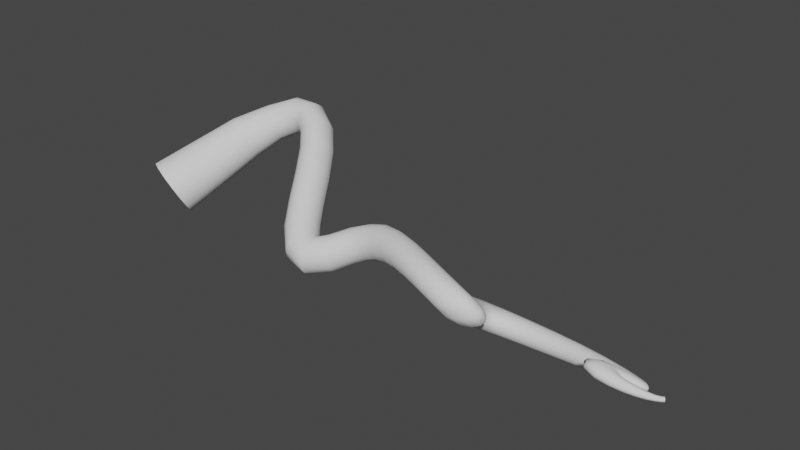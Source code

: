 # Source: vinetest.blend  (saved by Blender 3.4.6; exported with 4.5.12 LTS)
import bpy
from mathutils import Matrix  # noqa: F401  (used for matrix-valued properties, if any)

bpy.ops.wm.read_factory_settings(use_empty=True)
scene = bpy.context.scene
scene.name = 'Scene'

# ---- collections
col_collection = bpy.data.collections.new('Collection'); scene.collection.children.link(col_collection)

# ---- world
world_world = bpy.data.worlds.new('World'); scene.world = world_world
world_world.use_nodes = True; world_world.node_tree.nodes.clear()
_N = world_world.node_tree.nodes; _L = world_world.node_tree.links
n0 = _N.new('ShaderNodeOutputWorld'); n0.name = 'World Output'; n0.location = (300, 300)
n1 = _N.new('ShaderNodeBackground'); n1.name = 'Background'; n1.location = (10, 300)
n1.inputs[0].default_value = (0.05088, 0.05088, 0.05088, 1.0)
_L.new(n1.outputs[0], n0.inputs[0])
n0.is_active_output = True
world_world.color = (0.05088, 0.05088, 0.05088)
world_world.use_sun_shadow = False
world_world.sun_shadow_jitter_overblur = 0.0

# ---- meshes
me_beziercurve = bpy.data.meshes.new('BezierCurve')
me_beziercurve.from_pydata([(-1.293, 0.07565, 0.1222), (-1.24, -0.01745, 0.2203), (-1.14, -0.1071, 0.2747), (-1.012, -0.1755, 0.2747), (-0.8812, -0.2092, 0.2203), (-0.7744, -0.2014, 0.1222), (-0.7123, -0.1538, -1.722e-07), (-0.7072, -0.07565, -0.1222), (-0.7601, 0.01745, -0.2203), (-0.8604, 0.1071, -0.2747), (-0.9885, 0.1755, -0.2747), (-1.119, 0.2092, -0.2203), (-1.226, 0.2014, -0.1222), (-1.288, 0.1538, 1.278e-07), (-0.7769, 0.7871, 0.579), (-0.7393, 0.7159, 0.6519), (-0.6666, 0.6454, 0.6923), (-0.5723, 0.5891, 0.6917), (-0.4746, 0.5586, 0.6493), (-0.3933, 0.5607, 0.5727), (-0.3455, 0.5956, 0.4772), (-0.3415, 0.6564, 0.3825), (-0.3821, 0.7303, 0.3083), (-0.4584, 0.802, 0.2698), (-0.5543, 0.8569, 0.274), (-0.6504, 0.8846, 0.319), (-0.7281, 0.8803, 0.3953), (-0.773, 0.8455, 0.4878), (-0.4822, 1.04, 0.7472), (-0.4565, 0.974, 0.8029), (-0.4068, 0.9027, 0.8268), (-0.3427, 0.8405, 0.8141), (-0.2768, 0.8001, 0.7672), (-0.2222, 0.7895, 0.6953), (-0.1896, 0.8114, 0.6129), (-0.1858, 0.8613, 0.5363), (-0.2116, 0.9292, 0.481), (-0.2615, 1.002, 0.4581), (-0.3258, 1.064, 0.4717), (-0.3917, 1.103, 0.519), (-0.4461, 1.112, 0.5903), (-0.4785, 1.09, 0.6714), (-0.1673, 1.204, 0.8713), (-0.1565, 1.133, 0.9207), (-0.1331, 1.052, 0.9356), (-0.1017, 0.9772, 0.9126), (-0.0682, 0.9229, 0.8558), (-0.03914, 0.901, 0.7764), (-0.02051, 0.9163, 0.6903), (-0.01606, 0.9658, 0.6151), (-0.02658, 1.04, 0.5661), (-0.05022, 1.122, 0.553), (-0.08175, 1.197, 0.5781), (-0.1153, 1.25, 0.6356), (-0.1443, 1.269, 0.7139), (-0.1629, 1.253, 0.7977), (0.1562, 1.185, 0.8804), (0.1437, 1.115, 0.9283), (0.1259, 1.037, 0.9418), (0.1062, 0.9657, 0.9178), (0.08865, 0.9149, 0.8604), (0.07667, 0.8955, 0.7804), (0.07277, 0.9119, 0.694), (0.07806, 0.9612, 0.6191), (0.09162, 1.033, 0.5711), (0.1102, 1.113, 0.5595), (0.13, 1.184, 0.5861), (0.1471, 1.233, 0.6449), (0.1582, 1.25, 0.7239), (0.1613, 1.232, 0.8075), (0.4211, 1.023, 0.7944), (0.3937, 0.962, 0.8466), (0.349, 0.8984, 0.8677), (0.2956, 0.845, 0.8533), (0.2438, 0.8127, 0.8054), (0.2042, 0.8082, 0.7332), (0.185, 0.833, 0.651), (0.1905, 0.8822, 0.5759), (0.2198, 0.9459, 0.5235), (0.2662, 1.011, 0.504), (0.3202, 1.063, 0.5209), (0.371, 1.094, 0.5702), (0.4087, 1.096, 0.6418), (0.4262, 1.071, 0.7214), (0.6215, 0.7999, 0.6622), (0.5895, 0.7428, 0.7174), (0.536, 0.6878, 0.7438), (0.4713, 0.6455, 0.736), (0.4081, 0.6246, 0.6947), (0.359, 0.6298, 0.6278), (0.3343, 0.6602, 0.5485), (0.3395, 0.7099, 0.4733), (0.3738, 0.7689, 0.4176), (0.4294, 0.8247, 0.3925), (0.4948, 0.8661, 0.4027), (0.5569, 0.8852, 0.4455), (0.6037, 0.8786, 0.512), (0.6264, 0.8481, 0.589), (0.7894, 0.5495, 0.5068), (0.7567, 0.493, 0.5626), (0.7016, 0.4398, 0.5905), (0.6345, 0.4004, 0.5844), (0.5686, 0.3828, 0.5451), (0.5172, 0.3911, 0.4799), (0.4909, 0.4238, 0.4017), (0.4956, 0.4745, 0.3266), (0.5307, 0.5328, 0.2702), (0.588, 0.5866, 0.2436), (0.6559, 0.6251, 0.2519), (0.7206, 0.6409, 0.2928), (0.7697, 0.6314, 0.3577), (0.7938, 0.5987, 0.4338), (0.9358, 0.3056, 0.3488), (0.9046, 0.2466, 0.403), (0.8514, 0.1904, 0.4288), (0.7863, 0.1478, 0.4207), (0.722, 0.1276, 0.3797), (0.6714, 0.1343, 0.3135), (0.6452, 0.1669, 0.2352), (0.6492, 0.2189, 0.1611), (0.6827, 0.2796, 0.1063), (0.7382, 0.3364, 0.08183), (0.8041, 0.3781, 0.09218), (0.8673, 0.3965, 0.1347), (0.9154, 0.3885, 0.2005), (0.9395, 0.3561, 0.2767), (1.062, 0.111, 0.2155), (1.036, 0.04611, 0.2651), (0.9888, -0.01887, 0.2844), (0.931, -0.07127, 0.2692), (0.8735, -0.1005, 0.2221), (0.8277, -0.1003, 0.1519), (0.8031, -0.07023, 0.07266), (0.8057, -0.01637, 0.0006901), (0.8346, 0.05027, -0.04931), (0.8833, 0.116, -0.06728), (0.9418, 0.1676, -0.05003), (0.9984, 0.1951, -0.001552), (1.042, 0.1934, 0.06818), (1.065, 0.1634, 0.1455), (1.156, 0.009259, 0.1384), (1.143, -0.06609, 0.1787), (1.116, -0.1467, 0.1845), (1.08, -0.2167, 0.1544), (1.043, -0.2623, 0.09405), (1.012, -0.2739, 0.01513), (0.9937, -0.2491, -0.06658), (0.9924, -0.1926, -0.1346), (1.007, -0.1159, -0.1751), (1.036, -0.03441, -0.1799), (1.072, 0.03533, -0.1484), (1.108, 0.07961, -0.08715), (1.138, 0.09003, -0.008642), (1.155, 0.06488, 0.07173), (1.209, -0.006552, 0.1186), (1.222, -0.08484, 0.1512), (1.235, -0.1694, 0.1459), (1.245, -0.2434, 0.1039), (1.25, -0.2925, 0.0335), (1.25, -0.3069, -0.05137), (1.244, -0.284, -0.1341), (1.235, -0.2281, -0.1984), (1.223, -0.1501, -0.2315), (1.21, -0.06537, -0.2267), (1.2, 0.009229, -0.1848), (1.194, 0.05876, -0.114), (1.194, 0.07328, -0.02859), (1.199, 0.04992, 0.05448), (1.307, 0.0806, 0.1484), (1.334, 0.009957, 0.1823), (1.37, -0.06221, 0.1798), (1.408, -0.1215, 0.1417), (1.44, -0.1565, 0.07609), (1.459, -0.1605, -0.004122), (1.464, -0.1331, -0.08334), (1.453, -0.07943, -0.1463), (1.427, -0.009869, -0.1807), (1.392, 0.06213, -0.1795), (1.354, 0.1223, -0.1427), (1.322, 0.1586, -0.07712), (1.301, 0.1634, 0.004195), (1.295, 0.1355, 0.08484), (1.476, 0.2228, 0.2274), (1.494, 0.148, 0.2572), (1.522, 0.0721, 0.2518), (1.554, 0.01021, 0.2125), (1.584, -0.02549, 0.1474), (1.606, -0.02821, 0.06948), (1.616, 0.002369, -0.005967), (1.612, 0.06024, -0.06434), (1.595, 0.1342, -0.09425), (1.568, 0.2098, -0.08971), (1.536, 0.2721, -0.05138), (1.505, 0.3088, 0.01342), (1.482, 0.3123, 0.09193), (1.472, 0.2816, 0.1684), (1.668, 0.2798, 0.3028), (1.671, 0.2023, 0.326), (1.682, 0.1227, 0.3144), (1.699, 0.05721, 0.2703), (1.719, 0.01873, 0.2025), (1.737, 0.01486, 0.1247), (1.751, 0.04621, 0.05229), (1.758, 0.1065, -0.000461), (1.755, 0.1837, -0.02326), (1.745, 0.2627, -0.01168), (1.728, 0.328, 0.03201), (1.707, 0.3667, 0.09928), (1.688, 0.371, 0.1769), (1.674, 0.3401, 0.2496), (1.859, 0.2614, 0.3623), (1.85, 0.1868, 0.3815), (1.848, 0.1101, 0.3662), (1.853, 0.04659, 0.3193), (1.866, 0.009274, 0.2502), (1.882, 0.005576, 0.1728), (1.901, 0.03603, 0.1028), (1.918, 0.09428, 0.05398), (1.929, 0.1686, 0.03582), (1.932, 0.2443, 0.05159), (1.926, 0.3068, 0.09806), (1.912, 0.3439, 0.1662), (1.894, 0.3484, 0.2427), (1.874, 0.319, 0.3127), (2.075, 0.1907, 0.3977), (2.053, 0.1221, 0.4154), (2.039, 0.05138, 0.3994), (2.034, -0.007035, 0.3525), (2.04, -0.04103, 0.2842), (2.056, -0.04361, 0.2085), (2.079, -0.01454, 0.1409), (2.105, 0.03984, 0.09496), (2.129, 0.1083, 0.07928), (2.145, 0.1772, 0.0964), (2.149, 0.2335, 0.1426), (2.142, 0.2667, 0.2089), (2.124, 0.2703, 0.2828), (2.1, 0.2434, 0.3502), (2.303, 0.09503, 0.4093), (2.271, 0.03238, 0.4268), (2.245, -0.03201, 0.4119), (2.231, -0.08483, 0.3671), (2.231, -0.1148, 0.3015), (2.245, -0.1157, 0.2286), (2.271, -0.08748, 0.1638), (2.303, -0.03657, 0.12), (2.337, 0.02627, 0.1054), (2.364, 0.08851, 0.1221), (2.379, 0.1384, 0.1662), (2.379, 0.167, 0.2292), (2.364, 0.1689, 0.2993), (2.336, 0.1435, 0.3636), (2.53, -0.002923, 0.4022), (2.489, -0.06129, 0.4198), (2.454, -0.1206, 0.4067), (2.431, -0.1685, 0.3648), (2.425, -0.1947, 0.3026), (2.435, -0.1934, 0.2332), (2.461, -0.1651, 0.1712), (2.498, -0.1163, 0.1293), (2.539, -0.0574, 0.1152), (2.577, -0.0003157, 0.1308), (2.602, 0.04432, 0.1722), (2.609, 0.06862, 0.2313), (2.598, 0.06827, 0.2975), (2.569, 0.04305, 0.3584), (2.749, -0.08884, 0.381), (2.702, -0.145, 0.3983), (2.658, -0.2008, 0.3867), (2.626, -0.2448, 0.3478), (2.611, -0.2673, 0.2893), (2.615, -0.2632, 0.2236), (2.639, -0.2336, 0.1647), (2.677, -0.1851, 0.1246), (2.723, -0.1282, 0.111), (2.769, -0.07446, 0.1254), (2.804, -0.03384, 0.1642), (2.821, -0.01347, 0.2197), (2.816, -0.01679, 0.2818), (2.79, -0.04339, 0.3392), (2.955, -0.1545, 0.3459), (2.908, -0.2107, 0.3614), (2.858, -0.2648, 0.3506), (2.815, -0.3056, 0.3149), (2.787, -0.3241, 0.2611), (2.777, -0.316, 0.2004), (2.789, -0.283, 0.1458), (2.819, -0.2323, 0.1088), (2.863, -0.1749, 0.09642), (2.913, -0.1223, 0.1103), (2.959, -0.08477, 0.1467), (2.991, -0.06865, 0.1984), (3.002, -0.07651, 0.2556), (2.989, -0.1069, 0.308), (3.155, -0.1913, 0.2847), (3.132, -0.2494, 0.2902), (3.087, -0.3028, 0.2765), (3.028, -0.3411, 0.2456), (2.969, -0.3559, 0.2029), (2.921, -0.3435, 0.1571), (2.892, -0.3058, 0.1179), (2.888, -0.2505, 0.09373), (2.908, -0.1895, 0.08978), (2.95, -0.1358, 0.1064), (3.007, -0.1, 0.1396), (3.068, -0.08866, 0.182), (3.12, -0.1029, 0.2253), (3.15, -0.1394, 0.2617), (3.297, -0.1702, 0.185), (3.312, -0.2191, 0.1635), (3.284, -0.2669, 0.1381), (3.217, -0.3051, 0.1129), (3.125, -0.326, 0.09208), (3.026, -0.3238, 0.08015), (2.943, -0.2979, 0.08035), (2.891, -0.2532, 0.09341), (2.877, -0.199, 0.1169), (2.903, -0.1474, 0.1456), (2.966, -0.1099, 0.1731), (3.056, -0.09369, 0.1932), (3.155, -0.1008, 0.2022), (3.241, -0.1283, 0.1989), (3.303, -0.09194, 0.09028), (3.323, -0.1254, 0.04893), (3.297, -0.1643, 0.01285), (3.229, -0.2023, -0.01197), (3.133, -0.2322, -0.02057), (3.028, -0.2472, -0.01008), (2.938, -0.2434, 0.01869), (2.88, -0.2207, 0.06058), (2.862, -0.1835, 0.1067), (2.885, -0.1402, 0.1467), (2.948, -0.1006, 0.1715), (3.041, -0.07304, 0.1764), (3.146, -0.06239, 0.1612), (3.24, -0.06949, 0.1302), (3.205, 0.02205, 0.009743), (3.222, -0.00625, -0.03728), (3.193, -0.03999, -0.07906), (3.123, -0.07363, -0.1085), (3.026, -0.101, -0.1194), (2.927, -0.1163, -0.1085), (2.845, -0.1154, -0.07659), (2.793, -0.09771, -0.02935), (2.779, -0.06651, 0.02306), (2.803, -0.02881, 0.0688), (2.864, 0.006835, 0.09772), (2.953, 0.03281, 0.1042), (3.054, 0.04434, 0.08822), (3.145, 0.04017, 0.05428), (3.141, 0.1275, -0.05468), (3.159, 0.09707, -0.1014), (3.127, 0.06937, -0.1482), (3.054, 0.04898, -0.187), (2.956, 0.03986, -0.2103), (2.856, 0.04458, -0.2126), (2.773, 0.06321, -0.1918), (2.72, 0.09253, -0.151), (2.706, 0.1264, -0.09892), (2.731, 0.1571, -0.0473), (2.793, 0.1778, -0.007726), (2.882, 0.1842, 0.01174), (2.984, 0.176, 0.008346), (3.079, 0.1556, -0.01568), (3.182, 0.1901, -0.09502), (3.197, 0.156, -0.1388), (3.17, 0.1354, -0.1894), (3.106, 0.1319, -0.2382), (3.018, 0.1467, -0.2759), (2.927, 0.1781, -0.2946), (2.85, 0.2207, -0.2891), (2.801, 0.2659, -0.2594), (2.787, 0.3039, -0.2113), (2.81, 0.3259, -0.1556), (2.868, 0.3274, -0.1047), (2.95, 0.3086, -0.06935), (3.043, 0.2743, -0.05586), (3.127, 0.2321, -0.06544), (3.307, 0.239, -0.1283), (3.317, 0.2037, -0.1693), (3.299, 0.1877, -0.2208), (3.254, 0.194, -0.2738), (3.191, 0.2222, -0.3184), (3.123, 0.2676, -0.3454), (3.064, 0.3219, -0.3481), (3.024, 0.374, -0.3252), (3.012, 0.4127, -0.2811), (3.03, 0.4295, -0.2254), (3.076, 0.4207, -0.1701), (3.139, 0.3887, -0.127), (3.208, 0.341, -0.1041), (3.267, 0.2876, -0.105), (3.516, 0.2695, -0.1516), (3.524, 0.2353, -0.1897), (3.512, 0.2217, -0.239), (3.483, 0.2315, -0.291), (3.443, 0.2634, -0.336), (3.398, 0.312, -0.3646), (3.359, 0.3681, -0.3703), (3.332, 0.4202, -0.3511), (3.324, 0.4573, -0.3107), (3.335, 0.4712, -0.2577), (3.364, 0.4591, -0.2036), (3.405, 0.4237, -0.1596), (3.45, 0.3733, -0.1343), (3.49, 0.3183, -0.1318), (3.773, 0.2734, -0.1594), (3.779, 0.2417, -0.194), (3.773, 0.2298, -0.2394), (3.755, 0.2401, -0.2876), (3.731, 0.271, -0.3294), (3.703, 0.3173, -0.3565), (3.679, 0.3702, -0.3626), (3.662, 0.4189, -0.3459), (3.656, 0.4529, -0.3095), (3.662, 0.4651, -0.261), (3.679, 0.4528, -0.211), (3.703, 0.419, -0.1698), (3.731, 0.3711, -0.1454), (3.756, 0.3193, -0.142), (4.034, 0.2528, -0.1523), (4.039, 0.2241, -0.183), (4.036, 0.2136, -0.2235), (4.027, 0.2232, -0.2666), (4.014, 0.2512, -0.3039), (4.0, 0.2927, -0.3278), (3.987, 0.34, -0.3333), (3.977, 0.3835, -0.3185), (3.973, 0.414, -0.2862), (3.974, 0.4249, -0.2433), (3.982, 0.414, -0.1988), (3.994, 0.3838, -0.162), (4.008, 0.3411, -0.1402), (4.022, 0.2945, -0.1369), (4.307, 0.2002, -0.1294), (4.312, 0.1759, -0.1544), (4.313, 0.1669, -0.1874), (4.31, 0.1748, -0.2227), (4.303, 0.1986, -0.2539), (4.294, 0.2344, -0.2747), (4.285, 0.2754, -0.2803), (4.277, 0.3134, -0.2688), (4.272, 0.3402, -0.2423), (4.271, 0.3498, -0.2065), (4.273, 0.3403, -0.1691), (4.279, 0.3138, -0.1381), (4.288, 0.2763, -0.1197), (4.298, 0.2359, -0.1169), (4.515, 0.1424, -0.1031), (4.519, 0.1228, -0.1232), (4.526, 0.1143, -0.1486), (4.533, 0.1182, -0.1746), (4.539, 0.1338, -0.1963), (4.544, 0.1583, -0.2097), (4.547, 0.1872, -0.2118), (4.546, 0.2148, -0.2021), (4.542, 0.2356, -0.1821), (4.536, 0.2451, -0.1557), (4.529, 0.2411, -0.1285), (4.522, 0.2244, -0.1062), (4.517, 0.1986, -0.0933), (4.514, 0.1694, -0.09233), (4.628, 0.1016, -0.08324), (4.631, 0.08531, -0.1005), (4.643, 0.07573, -0.1204), (4.661, 0.07451, -0.1385), (4.682, 0.08133, -0.1512), (4.702, 0.0944, -0.1564), (4.716, 0.1111, -0.1537), (4.723, 0.1285, -0.1439), (4.721, 0.1437, -0.1287), (4.71, 0.1541, -0.1105), (4.693, 0.1572, -0.09251), (4.672, 0.1519, -0.07815), (4.652, 0.1388, -0.07079), (4.637, 0.1207, -0.0725), (4.667, 0.08184, -0.07237), (4.669, 0.06735, -0.08895), (4.687, 0.05437, -0.1045), (4.717, 0.04589, -0.1152), (4.752, 0.043, -0.1189), (4.783, 0.04527, -0.1161), (4.806, 0.05164, -0.1083), (4.817, 0.06099, -0.09739), (4.816, 0.07225, -0.08505), (4.803, 0.08407, -0.07262), (4.78, 0.09408, -0.06167), (4.748, 0.1002, -0.05444), (4.714, 0.1004, -0.05321), (4.684, 0.09385, -0.05941), (4.672, 0.06949, -0.06343), (4.672, 0.05586, -0.08024), (4.693, 0.03891, -0.09247), (4.726, 0.02343, -0.09718), (4.764, 0.01262, -0.09428), (4.798, 0.007692, -0.0858), (4.823, 0.008425, -0.07436), (4.835, 0.01404, -0.06207), (4.835, 0.02347, -0.05025), (4.822, 0.03602, -0.04013), (4.797, 0.05033, -0.03307), (4.763, 0.06397, -0.03093), (4.725, 0.07355, -0.03546), (4.691, 0.07586, -0.04701), (4.618, 0.0469, -0.03955), (4.619, 0.03292, -0.05829), (4.638, 0.01413, -0.0711), (4.672, -0.004328, -0.07508), (4.709, -0.0182, -0.0705), (4.744, -0.02548, -0.05977), (4.769, -0.02605, -0.04585), (4.783, -0.02076, -0.03116), (4.782, -0.01062, -0.01738), (4.768, 0.003322, -0.005971), (4.742, 0.01958, 0.001229), (4.707, 0.03559, 0.002043), (4.669, 0.04771, -0.005172), (4.637, 0.05216, -0.02009), (4.492, 0.007639, 0.000748), (4.497, -0.007307, -0.02278), (4.523, -0.0263, -0.04018), (4.566, -0.04419, -0.04761), (4.613, -0.05695, -0.04479), (4.656, -0.06283, -0.03405), (4.686, -0.06203, -0.01854), (4.701, -0.05564, -0.0009155), (4.698, -0.04481, 0.01682), (4.678, -0.03063, 0.03256), (4.643, -0.01463, 0.0439), (4.597, 0.0006536, 0.0476), (4.55, 0.0115, 0.04092), (4.512, 0.01438, 0.02408), (4.377, -0.05378, 0.04271), (4.388, -0.0663, 0.01314), (4.427, -0.07955, -0.01098), (4.486, -0.08985, -0.02433), (4.548, -0.09501, -0.02569), (4.602, -0.09492, -0.01714), (4.639, -0.09077, -0.001797), (4.654, -0.08393, 0.01772), (4.647, -0.07529, 0.03925), (4.617, -0.0657, 0.06082), (4.568, -0.05604, 0.07903), (4.506, -0.04795, 0.08906), (4.444, -0.0438, 0.08642), (4.397, -0.04563, 0.0697), (4.316, -0.1355, 0.07425), (4.332, -0.1396, 0.03934), (4.382, -0.1378, 0.008561), (4.452, -0.1307, -0.01108), (4.526, -0.1204, -0.0173), (4.588, -0.1095, -0.0118), (4.628, -0.1004, 0.002306), (4.643, -0.09411, 0.02249), (4.632, -0.09123, 0.04689), (4.595, -0.09212, 0.07364), (4.536, -0.09683, 0.09873), (4.463, -0.105, 0.1158), (4.391, -0.1156, 0.1182), (4.338, -0.1266, 0.1032), (4.359, -0.2093, 0.07782), (4.368, -0.2043, 0.04318), (4.409, -0.186, 0.01161), (4.469, -0.1602, -0.009206), (4.533, -0.1337, -0.01657), (4.589, -0.1118, -0.01187), (4.626, -0.09755, 0.001918), (4.642, -0.09182, 0.02217), (4.634, -0.09468, 0.0468), (4.604, -0.1063, 0.07379), (4.554, -0.1262, 0.09917), (4.491, -0.152, 0.1167), (4.429, -0.1788, 0.12), (4.381, -0.1998, 0.1061), (4.477, -0.2354, 0.05531), (4.476, -0.228, 0.02549), (4.496, -0.2052, -0.0008013), (4.531, -0.1737, -0.01732), (4.572, -0.1417, -0.02174), (4.61, -0.1155, -0.01523), (4.639, -0.09896, -0.0005839), (4.653, -0.09317, 0.01936), (4.654, -0.09823, 0.04194), (4.638, -0.1139, 0.06474), (4.609, -0.139, 0.08426), (4.571, -0.1702, 0.09586), (4.531, -0.2016, 0.09523), (4.497, -0.2256, 0.08079), (4.606, -0.2239, 0.02617), (4.601, -0.2178, 0.001514), (4.607, -0.1977, -0.01923), (4.624, -0.1693, -0.03121), (4.646, -0.1399, -0.03265), (4.668, -0.1154, -0.02466), (4.687, -0.09951, -0.009818), (4.699, -0.09395, 0.008955), (4.704, -0.09881, 0.02874), (4.699, -0.1137, 0.04701), (4.686, -0.1368, 0.06082), (4.667, -0.1649, 0.06677), (4.644, -0.1928, 0.06274), (4.622, -0.2146, 0.04839), (4.724, -0.1952, -0.0004264), (4.717, -0.1908, -0.02062), (4.717, -0.1746, -0.03697), (4.723, -0.1514, -0.04558), (4.733, -0.1271, -0.04522), (4.745, -0.1064, -0.03688), (4.756, -0.09288, -0.02288), (4.765, -0.08806, -0.005963), (4.77, -0.09218, 0.011), (4.771, -0.1048, 0.02559), (4.767, -0.1239, 0.03522), (4.759, -0.1468, 0.03775), (4.748, -0.1695, 0.03209), (4.735, -0.1871, 0.01854), (4.821, -0.161, -0.0213), (4.814, -0.1579, -0.03781), (4.812, -0.1452, -0.05073), (4.812, -0.127, -0.05701), (4.815, -0.1078, -0.05577), (4.82, -0.09138, -0.04785), (4.825, -0.0805, -0.03523), (4.831, -0.07669, -0.02038), (4.836, -0.08014, -0.005963), (4.839, -0.09041, 0.005802), (4.84, -0.1057, 0.01264), (4.839, -0.1237, 0.01328), (4.835, -0.1413, 0.007116), (4.828, -0.1547, -0.00519), (4.895, -0.1279, -0.03577), (4.89, -0.1255, -0.04939), (4.886, -0.1154, -0.05973), (4.884, -0.1014, -0.06446), (4.882, -0.08668, -0.06293), (4.882, -0.07398, -0.05577), (4.884, -0.06553, -0.04462), (4.887, -0.06268, -0.03168), (4.891, -0.06568, -0.01934), (4.895, -0.07405, -0.009679), (4.899, -0.08625, -0.004565), (4.901, -0.1003, -0.004976), (4.901, -0.1136, -0.01113), (4.899, -0.1235, -0.02208), (4.95, -0.09842, -0.04466), (4.946, -0.09572, -0.05607), (4.942, -0.08824, -0.0646), (4.937, -0.07762, -0.06845), (4.934, -0.06624, -0.06697), (4.931, -0.05638, -0.06061), (4.93, -0.04987, -0.05075), (4.932, -0.04783, -0.03933), (4.935, -0.05058, -0.02852), (4.939, -0.05757, -0.02031), (4.944, -0.06755, -0.01624), (4.948, -0.0786, -0.0172), (4.951, -0.0887, -0.02308), (4.951, -0.09582, -0.03286), (4.99, -0.07347, -0.04928), (4.987, -0.07082, -0.05928), (4.983, -0.06456, -0.06673), (4.977, -0.05598, -0.07012), (4.972, -0.0468, -0.0688), (4.968, -0.03886, -0.06307), (4.966, -0.03372, -0.0541), (4.966, -0.03236, -0.04368), (4.969, -0.03501, -0.03383), (4.973, -0.04115, -0.02647), (4.978, -0.0496, -0.02303), (4.983, -0.05872, -0.0242), (4.988, -0.06672, -0.0298), (4.99, -0.072, -0.03874), (5.021, -0.05074, -0.05071), (5.019, -0.04799, -0.06022), (5.015, -0.04222, -0.06728), (5.009, -0.03457, -0.07052), (5.003, -0.02657, -0.06928), (4.998, -0.01978, -0.0638), (4.995, -0.01557, -0.05519), (4.994, -0.01475, -0.04513), (4.996, -0.0175, -0.03563), (5.001, -0.02327, -0.02856), (5.006, -0.03091, -0.02533), (5.012, -0.03892, -0.02657), (5.018, -0.0457, -0.03204), (5.021, -0.04992, -0.04066)], [], [(0, 14, 27, 13), (1, 15, 14, 0), (2, 16, 15, 1), (3, 17, 16, 2), (4, 18, 17, 3), (5, 19, 18, 4), (6, 20, 19, 5), (7, 21, 20, 6), (8, 22, 21, 7), (9, 23, 22, 8), (10, 24, 23, 9), (11, 25, 24, 10), (12, 26, 25, 11), (13, 27, 26, 12), (14, 28, 41, 27), (15, 29, 28, 14), (16, 30, 29, 15), (17, 31, 30, 16), (18, 32, 31, 17), (19, 33, 32, 18), (20, 34, 33, 19), (21, 35, 34, 20), (22, 36, 35, 21), (23, 37, 36, 22), (24, 38, 37, 23), (25, 39, 38, 24), (26, 40, 39, 25), (27, 41, 40, 26), (28, 42, 55, 41), (29, 43, 42, 28), (30, 44, 43, 29), (31, 45, 44, 30), (32, 46, 45, 31), (33, 47, 46, 32), (34, 48, 47, 33), (35, 49, 48, 34), (36, 50, 49, 35), (37, 51, 50, 36), (38, 52, 51, 37), (39, 53, 52, 38), (40, 54, 53, 39), (41, 55, 54, 40), (42, 56, 69, 55), (43, 57, 56, 42), (44, 58, 57, 43), (45, 59, 58, 44), (46, 60, 59, 45), (47, 61, 60, 46), (48, 62, 61, 47), (49, 63, 62, 48), (50, 64, 63, 49), (51, 65, 64, 50), (52, 66, 65, 51), (53, 67, 66, 52), (54, 68, 67, 53), (55, 69, 68, 54), (56, 70, 83, 69), (57, 71, 70, 56), (58, 72, 71, 57), (59, 73, 72, 58), (60, 74, 73, 59), (61, 75, 74, 60), (62, 76, 75, 61), (63, 77, 76, 62), (64, 78, 77, 63), (65, 79, 78, 64), (66, 80, 79, 65), (67, 81, 80, 66), (68, 82, 81, 67), (69, 83, 82, 68), (70, 84, 97, 83), (71, 85, 84, 70), (72, 86, 85, 71), (73, 87, 86, 72), (74, 88, 87, 73), (75, 89, 88, 74), (76, 90, 89, 75), (77, 91, 90, 76), (78, 92, 91, 77), (79, 93, 92, 78), (80, 94, 93, 79), (81, 95, 94, 80), (82, 96, 95, 81), (83, 97, 96, 82), (84, 98, 111, 97), (85, 99, 98, 84), (86, 100, 99, 85), (87, 101, 100, 86), (88, 102, 101, 87), (89, 103, 102, 88), (90, 104, 103, 89), (91, 105, 104, 90), (92, 106, 105, 91), (93, 107, 106, 92), (94, 108, 107, 93), (95, 109, 108, 94), (96, 110, 109, 95), (97, 111, 110, 96), (98, 112, 125, 111), (99, 113, 112, 98), (100, 114, 113, 99), (101, 115, 114, 100), (102, 116, 115, 101), (103, 117, 116, 102), (104, 118, 117, 103), (105, 119, 118, 104), (106, 120, 119, 105), (107, 121, 120, 106), (108, 122, 121, 107), (109, 123, 122, 108), (110, 124, 123, 109), (111, 125, 124, 110), (112, 126, 139, 125), (113, 127, 126, 112), (114, 128, 127, 113), (115, 129, 128, 114), (116, 130, 129, 115), (117, 131, 130, 116), (118, 132, 131, 117), (119, 133, 132, 118), (120, 134, 133, 119), (121, 135, 134, 120), (122, 136, 135, 121), (123, 137, 136, 122), (124, 138, 137, 123), (125, 139, 138, 124), (126, 140, 153, 139), (127, 141, 140, 126), (128, 142, 141, 127), (129, 143, 142, 128), (130, 144, 143, 129), (131, 145, 144, 130), (132, 146, 145, 131), (133, 147, 146, 132), (134, 148, 147, 133), (135, 149, 148, 134), (136, 150, 149, 135), (137, 151, 150, 136), (138, 152, 151, 137), (139, 153, 152, 138), (140, 154, 167, 153), (141, 155, 154, 140), (142, 156, 155, 141), (143, 157, 156, 142), (144, 158, 157, 143), (145, 159, 158, 144), (146, 160, 159, 145), (147, 161, 160, 146), (148, 162, 161, 147), (149, 163, 162, 148), (150, 164, 163, 149), (151, 165, 164, 150), (152, 166, 165, 151), (153, 167, 166, 152), (154, 168, 181, 167), (155, 169, 168, 154), (156, 170, 169, 155), (157, 171, 170, 156), (158, 172, 171, 157), (159, 173, 172, 158), (160, 174, 173, 159), (161, 175, 174, 160), (162, 176, 175, 161), (163, 177, 176, 162), (164, 178, 177, 163), (165, 179, 178, 164), (166, 180, 179, 165), (167, 181, 180, 166), (168, 182, 195, 181), (169, 183, 182, 168), (170, 184, 183, 169), (171, 185, 184, 170), (172, 186, 185, 171), (173, 187, 186, 172), (174, 188, 187, 173), (175, 189, 188, 174), (176, 190, 189, 175), (177, 191, 190, 176), (178, 192, 191, 177), (179, 193, 192, 178), (180, 194, 193, 179), (181, 195, 194, 180), (182, 196, 209, 195), (183, 197, 196, 182), (184, 198, 197, 183), (185, 199, 198, 184), (186, 200, 199, 185), (187, 201, 200, 186), (188, 202, 201, 187), (189, 203, 202, 188), (190, 204, 203, 189), (191, 205, 204, 190), (192, 206, 205, 191), (193, 207, 206, 192), (194, 208, 207, 193), (195, 209, 208, 194), (196, 210, 223, 209), (197, 211, 210, 196), (198, 212, 211, 197), (199, 213, 212, 198), (200, 214, 213, 199), (201, 215, 214, 200), (202, 216, 215, 201), (203, 217, 216, 202), (204, 218, 217, 203), (205, 219, 218, 204), (206, 220, 219, 205), (207, 221, 220, 206), (208, 222, 221, 207), (209, 223, 222, 208), (210, 224, 237, 223), (211, 225, 224, 210), (212, 226, 225, 211), (213, 227, 226, 212), (214, 228, 227, 213), (215, 229, 228, 214), (216, 230, 229, 215), (217, 231, 230, 216), (218, 232, 231, 217), (219, 233, 232, 218), (220, 234, 233, 219), (221, 235, 234, 220), (222, 236, 235, 221), (223, 237, 236, 222), (224, 238, 251, 237), (225, 239, 238, 224), (226, 240, 239, 225), (227, 241, 240, 226), (228, 242, 241, 227), (229, 243, 242, 228), (230, 244, 243, 229), (231, 245, 244, 230), (232, 246, 245, 231), (233, 247, 246, 232), (234, 248, 247, 233), (235, 249, 248, 234), (236, 250, 249, 235), (237, 251, 250, 236), (238, 252, 265, 251), (239, 253, 252, 238), (240, 254, 253, 239), (241, 255, 254, 240), (242, 256, 255, 241), (243, 257, 256, 242), (244, 258, 257, 243), (245, 259, 258, 244), (246, 260, 259, 245), (247, 261, 260, 246), (248, 262, 261, 247), (249, 263, 262, 248), (250, 264, 263, 249), (251, 265, 264, 250), (252, 266, 279, 265), (253, 267, 266, 252), (254, 268, 267, 253), (255, 269, 268, 254), (256, 270, 269, 255), (257, 271, 270, 256), (258, 272, 271, 257), (259, 273, 272, 258), (260, 274, 273, 259), (261, 275, 274, 260), (262, 276, 275, 261), (263, 277, 276, 262), (264, 278, 277, 263), (265, 279, 278, 264), (266, 280, 293, 279), (267, 281, 280, 266), (268, 282, 281, 267), (269, 283, 282, 268), (270, 284, 283, 269), (271, 285, 284, 270), (272, 286, 285, 271), (273, 287, 286, 272), (274, 288, 287, 273), (275, 289, 288, 274), (276, 290, 289, 275), (277, 291, 290, 276), (278, 292, 291, 277), (279, 293, 292, 278), (280, 294, 307, 293), (281, 295, 294, 280), (282, 296, 295, 281), (283, 297, 296, 282), (284, 298, 297, 283), (285, 299, 298, 284), (286, 300, 299, 285), (287, 301, 300, 286), (288, 302, 301, 287), (289, 303, 302, 288), (290, 304, 303, 289), (291, 305, 304, 290), (292, 306, 305, 291), (293, 307, 306, 292), (294, 308, 321, 307), (295, 309, 308, 294), (296, 310, 309, 295), (297, 311, 310, 296), (298, 312, 311, 297), (299, 313, 312, 298), (300, 314, 313, 299), (301, 315, 314, 300), (302, 316, 315, 301), (303, 317, 316, 302), (304, 318, 317, 303), (305, 319, 318, 304), (306, 320, 319, 305), (307, 321, 320, 306), (308, 322, 335, 321), (309, 323, 322, 308), (310, 324, 323, 309), (311, 325, 324, 310), (312, 326, 325, 311), (313, 327, 326, 312), (314, 328, 327, 313), (315, 329, 328, 314), (316, 330, 329, 315), (317, 331, 330, 316), (318, 332, 331, 317), (319, 333, 332, 318), (320, 334, 333, 319), (321, 335, 334, 320), (322, 336, 349, 335), (323, 337, 336, 322), (324, 338, 337, 323), (325, 339, 338, 324), (326, 340, 339, 325), (327, 341, 340, 326), (328, 342, 341, 327), (329, 343, 342, 328), (330, 344, 343, 329), (331, 345, 344, 330), (332, 346, 345, 331), (333, 347, 346, 332), (334, 348, 347, 333), (335, 349, 348, 334), (336, 350, 363, 349), (337, 351, 350, 336), (338, 352, 351, 337), (339, 353, 352, 338), (340, 354, 353, 339), (341, 355, 354, 340), (342, 356, 355, 341), (343, 357, 356, 342), (344, 358, 357, 343), (345, 359, 358, 344), (346, 360, 359, 345), (347, 361, 360, 346), (348, 362, 361, 347), (349, 363, 362, 348), (350, 364, 377, 363), (351, 365, 364, 350), (352, 366, 365, 351), (353, 367, 366, 352), (354, 368, 367, 353), (355, 369, 368, 354), (356, 370, 369, 355), (357, 371, 370, 356), (358, 372, 371, 357), (359, 373, 372, 358), (360, 374, 373, 359), (361, 375, 374, 360), (362, 376, 375, 361), (363, 377, 376, 362), (364, 378, 391, 377), (365, 379, 378, 364), (366, 380, 379, 365), (367, 381, 380, 366), (368, 382, 381, 367), (369, 383, 382, 368), (370, 384, 383, 369), (371, 385, 384, 370), (372, 386, 385, 371), (373, 387, 386, 372), (374, 388, 387, 373), (375, 389, 388, 374), (376, 390, 389, 375), (377, 391, 390, 376), (378, 392, 405, 391), (379, 393, 392, 378), (380, 394, 393, 379), (381, 395, 394, 380), (382, 396, 395, 381), (383, 397, 396, 382), (384, 398, 397, 383), (385, 399, 398, 384), (386, 400, 399, 385), (387, 401, 400, 386), (388, 402, 401, 387), (389, 403, 402, 388), (390, 404, 403, 389), (391, 405, 404, 390), (392, 406, 419, 405), (393, 407, 406, 392), (394, 408, 407, 393), (395, 409, 408, 394), (396, 410, 409, 395), (397, 411, 410, 396), (398, 412, 411, 397), (399, 413, 412, 398), (400, 414, 413, 399), (401, 415, 414, 400), (402, 416, 415, 401), (403, 417, 416, 402), (404, 418, 417, 403), (405, 419, 418, 404), (406, 420, 433, 419), (407, 421, 420, 406), (408, 422, 421, 407), (409, 423, 422, 408), (410, 424, 423, 409), (411, 425, 424, 410), (412, 426, 425, 411), (413, 427, 426, 412), (414, 428, 427, 413), (415, 429, 428, 414), (416, 430, 429, 415), (417, 431, 430, 416), (418, 432, 431, 417), (419, 433, 432, 418), (420, 434, 447, 433), (421, 435, 434, 420), (422, 436, 435, 421), (423, 437, 436, 422), (424, 438, 437, 423), (425, 439, 438, 424), (426, 440, 439, 425), (427, 441, 440, 426), (428, 442, 441, 427), (429, 443, 442, 428), (430, 444, 443, 429), (431, 445, 444, 430), (432, 446, 445, 431), (433, 447, 446, 432), (434, 448, 461, 447), (435, 449, 448, 434), (436, 450, 449, 435), (437, 451, 450, 436), (438, 452, 451, 437), (439, 453, 452, 438), (440, 454, 453, 439), (441, 455, 454, 440), (442, 456, 455, 441), (443, 457, 456, 442), (444, 458, 457, 443), (445, 459, 458, 444), (446, 460, 459, 445), (447, 461, 460, 446), (448, 462, 475, 461), (449, 463, 462, 448), (450, 464, 463, 449), (451, 465, 464, 450), (452, 466, 465, 451), (453, 467, 466, 452), (454, 468, 467, 453), (455, 469, 468, 454), (456, 470, 469, 455), (457, 471, 470, 456), (458, 472, 471, 457), (459, 473, 472, 458), (460, 474, 473, 459), (461, 475, 474, 460), (462, 476, 489, 475), (463, 477, 476, 462), (464, 478, 477, 463), (465, 479, 478, 464), (466, 480, 479, 465), (467, 481, 480, 466), (468, 482, 481, 467), (469, 483, 482, 468), (470, 484, 483, 469), (471, 485, 484, 470), (472, 486, 485, 471), (473, 487, 486, 472), (474, 488, 487, 473), (475, 489, 488, 474), (476, 490, 503, 489), (477, 491, 490, 476), (478, 492, 491, 477), (479, 493, 492, 478), (480, 494, 493, 479), (481, 495, 494, 480), (482, 496, 495, 481), (483, 497, 496, 482), (484, 498, 497, 483), (485, 499, 498, 484), (486, 500, 499, 485), (487, 501, 500, 486), (488, 502, 501, 487), (489, 503, 502, 488), (490, 504, 517, 503), (491, 505, 504, 490), (492, 506, 505, 491), (493, 507, 506, 492), (494, 508, 507, 493), (495, 509, 508, 494), (496, 510, 509, 495), (497, 511, 510, 496), (498, 512, 511, 497), (499, 513, 512, 498), (500, 514, 513, 499), (501, 515, 514, 500), (502, 516, 515, 501), (503, 517, 516, 502), (504, 518, 531, 517), (505, 519, 518, 504), (506, 520, 519, 505), (507, 521, 520, 506), (508, 522, 521, 507), (509, 523, 522, 508), (510, 524, 523, 509), (511, 525, 524, 510), (512, 526, 525, 511), (513, 527, 526, 512), (514, 528, 527, 513), (515, 529, 528, 514), (516, 530, 529, 515), (517, 531, 530, 516), (518, 532, 545, 531), (519, 533, 532, 518), (520, 534, 533, 519), (521, 535, 534, 520), (522, 536, 535, 521), (523, 537, 536, 522), (524, 538, 537, 523), (525, 539, 538, 524), (526, 540, 539, 525), (527, 541, 540, 526), (528, 542, 541, 527), (529, 543, 542, 528), (530, 544, 543, 529), (531, 545, 544, 530), (532, 546, 559, 545), (533, 547, 546, 532), (534, 548, 547, 533), (535, 549, 548, 534), (536, 550, 549, 535), (537, 551, 550, 536), (538, 552, 551, 537), (539, 553, 552, 538), (540, 554, 553, 539), (541, 555, 554, 540), (542, 556, 555, 541), (543, 557, 556, 542), (544, 558, 557, 543), (545, 559, 558, 544), (546, 560, 573, 559), (547, 561, 560, 546), (548, 562, 561, 547), (549, 563, 562, 548), (550, 564, 563, 549), (551, 565, 564, 550), (552, 566, 565, 551), (553, 567, 566, 552), (554, 568, 567, 553), (555, 569, 568, 554), (556, 570, 569, 555), (557, 571, 570, 556), (558, 572, 571, 557), (559, 573, 572, 558), (560, 574, 587, 573), (561, 575, 574, 560), (562, 576, 575, 561), (563, 577, 576, 562), (564, 578, 577, 563), (565, 579, 578, 564), (566, 580, 579, 565), (567, 581, 580, 566), (568, 582, 581, 567), (569, 583, 582, 568), (570, 584, 583, 569), (571, 585, 584, 570), (572, 586, 585, 571), (573, 587, 586, 572), (574, 588, 601, 587), (575, 589, 588, 574), (576, 590, 589, 575), (577, 591, 590, 576), (578, 592, 591, 577), (579, 593, 592, 578), (580, 594, 593, 579), (581, 595, 594, 580), (582, 596, 595, 581), (583, 597, 596, 582), (584, 598, 597, 583), (585, 599, 598, 584), (586, 600, 599, 585), (587, 601, 600, 586), (588, 602, 615, 601), (589, 603, 602, 588), (590, 604, 603, 589), (591, 605, 604, 590), (592, 606, 605, 591), (593, 607, 606, 592), (594, 608, 607, 593), (595, 609, 608, 594), (596, 610, 609, 595), (597, 611, 610, 596), (598, 612, 611, 597), (599, 613, 612, 598), (600, 614, 613, 599), (601, 615, 614, 600), (602, 616, 629, 615), (603, 617, 616, 602), (604, 618, 617, 603), (605, 619, 618, 604), (606, 620, 619, 605), (607, 621, 620, 606), (608, 622, 621, 607), (609, 623, 622, 608), (610, 624, 623, 609), (611, 625, 624, 610), (612, 626, 625, 611), (613, 627, 626, 612), (614, 628, 627, 613), (615, 629, 628, 614), (616, 630, 643, 629), (617, 631, 630, 616), (618, 632, 631, 617), (619, 633, 632, 618), (620, 634, 633, 619), (621, 635, 634, 620), (622, 636, 635, 621), (623, 637, 636, 622), (624, 638, 637, 623), (625, 639, 638, 624), (626, 640, 639, 625), (627, 641, 640, 626), (628, 642, 641, 627), (629, 643, 642, 628), (630, 644, 657, 643), (631, 645, 644, 630), (632, 646, 645, 631), (633, 647, 646, 632), (634, 648, 647, 633), (635, 649, 648, 634), (636, 650, 649, 635), (637, 651, 650, 636), (638, 652, 651, 637), (639, 653, 652, 638), (640, 654, 653, 639), (641, 655, 654, 640), (642, 656, 655, 641), (643, 657, 656, 642), (644, 658, 671, 657), (645, 659, 658, 644), (646, 660, 659, 645), (647, 661, 660, 646), (648, 662, 661, 647), (649, 663, 662, 648), (650, 664, 663, 649), (651, 665, 664, 650), (652, 666, 665, 651), (653, 667, 666, 652), (654, 668, 667, 653), (655, 669, 668, 654), (656, 670, 669, 655), (657, 671, 670, 656), (658, 672, 685, 671), (659, 673, 672, 658), (660, 674, 673, 659), (661, 675, 674, 660), (662, 676, 675, 661), (663, 677, 676, 662), (664, 678, 677, 663), (665, 679, 678, 664), (666, 680, 679, 665), (667, 681, 680, 666), (668, 682, 681, 667), (669, 683, 682, 668), (670, 684, 683, 669), (671, 685, 684, 670)])
me_beziercurve.polygons.foreach_set('use_smooth', [True] * 672)
_uv = me_beziercurve.uv_layers.new(name='UVMap')
_uv.uv.foreach_set('vector', [-0.00286, 0.002877, -0.002741, 0.02371, 0.06869, 0.0233, 0.06857, 0.002467, 0.9257, -0.00245, 0.9258, 0.01838, 0.9972, 0.01797, 0.9971, -0.00286, 0.8543, -0.002041, 0.8544, 0.01879, 0.9258, 0.01838, 0.9257, -0.00245, 0.7828, -0.001631, 0.783, 0.0192, 0.8544, 0.01879, 0.8543, -0.002041, 0.7114, -0.001221, 0.7115, 0.01961, 0.783, 0.0192, 0.7828, -0.001631, 0.64, -0.0008113, 0.6401, 0.02002, 0.7115, 0.01961, 0.7114, -0.001221, 0.5686, -0.0004016, 0.5687, 0.02043, 0.6401, 0.02002, 0.64, -0.0008113, 0.4971, 8.225e-06, 0.4973, 0.02084, 0.5687, 0.02043, 0.5686, -0.0004016, 0.4257, 0.000418, 0.4258, 0.02125, 0.4973, 0.02084, 0.4971, 8.225e-06, 0.3543, 0.0008277, 0.3544, 0.02166, 0.4258, 0.02125, 0.4257, 0.000418, 0.2828, 0.001238, 0.283, 0.02207, 0.3544, 0.02166, 0.3543, 0.0008277, 0.2114, 0.001647, 0.2115, 0.02248, 0.283, 0.02207, 0.2828, 0.001238, 0.14, 0.002057, 0.1401, 0.02289, 0.2115, 0.02248, 0.2114, 0.001647, 0.06857, 0.002467, 0.06869, 0.0233, 0.1401, 0.02289, 0.14, 0.002057, -0.002741, 0.02371, -0.002621, 0.04454, 0.06881, 0.04413, 0.06869, 0.0233, 0.9258, 0.01838, 0.9259, 0.03922, 0.9974, 0.03881, 0.9972, 0.01797, 0.8544, 0.01879, 0.8545, 0.03963, 0.9259, 0.03922, 0.9258, 0.01838, 0.783, 0.0192, 0.7831, 0.04004, 0.8545, 0.03963, 0.8544, 0.01879, 0.7115, 0.01961, 0.7117, 0.04044, 0.7831, 0.04004, 0.783, 0.0192, 0.6401, 0.02002, 0.6402, 0.04085, 0.7117, 0.04044, 0.7115, 0.01961, 0.5687, 0.02043, 0.5688, 0.04126, 0.6402, 0.04085, 0.6401, 0.02002, 0.4973, 0.02084, 0.4974, 0.04167, 0.5688, 0.04126, 0.5687, 0.02043, 0.4258, 0.02125, 0.4259, 0.04208, 0.4974, 0.04167, 0.4973, 0.02084, 0.3544, 0.02166, 0.3545, 0.04249, 0.4259, 0.04208, 0.4258, 0.02125, 0.283, 0.02207, 0.2831, 0.0429, 0.3545, 0.04249, 0.3544, 0.02166, 0.2115, 0.02248, 0.2117, 0.04331, 0.2831, 0.0429, 0.283, 0.02207, 0.1401, 0.02289, 0.1402, 0.04372, 0.2117, 0.04331, 0.2115, 0.02248, 0.06869, 0.0233, 0.06881, 0.04413, 0.1402, 0.04372, 0.1401, 0.02289, -0.002621, 0.04454, -0.002502, 0.06538, 0.06893, 0.06497, 0.06881, 0.04413, 0.9259, 0.03922, 0.9261, 0.06005, 0.9975, 0.05964, 0.9974, 0.03881, 0.8545, 0.03963, 0.8546, 0.06046, 0.9261, 0.06005, 0.9259, 0.03922, 0.7831, 0.04004, 0.7832, 0.06087, 0.8546, 0.06046, 0.8545, 0.03963, 0.7117, 0.04044, 0.7118, 0.06128, 0.7832, 0.06087, 0.7831, 0.04004, 0.6402, 0.04085, 0.6403, 0.06169, 0.7118, 0.06128, 0.7117, 0.04044, 0.5688, 0.04126, 0.5689, 0.0621, 0.6403, 0.06169, 0.6402, 0.04085, 0.4974, 0.04167, 0.4975, 0.06251, 0.5689, 0.0621, 0.5688, 0.04126, 0.4259, 0.04208, 0.4261, 0.06292, 0.4975, 0.06251, 0.4974, 0.04167, 0.3545, 0.04249, 0.3546, 0.06333, 0.4261, 0.06292, 0.4259, 0.04208, 0.2831, 0.0429, 0.2832, 0.06374, 0.3546, 0.06333, 0.3545, 0.04249, 0.2117, 0.04331, 0.2118, 0.06415, 0.2832, 0.06374, 0.2831, 0.0429, 0.1402, 0.04372, 0.1404, 0.06456, 0.2118, 0.06415, 0.2117, 0.04331, 0.06881, 0.04413, 0.06893, 0.06497, 0.1404, 0.06456, 0.1402, 0.04372, -0.002502, 0.06538, -0.002382, 0.08621, 0.06905, 0.0858, 0.06893, 0.06497, 0.9261, 0.06005, 0.9262, 0.08088, 0.9976, 0.08047, 0.9975, 0.05964, 0.8546, 0.06046, 0.8547, 0.08129, 0.9262, 0.08088, 0.9261, 0.06005, 0.7832, 0.06087, 0.7833, 0.0817, 0.8547, 0.08129, 0.8546, 0.06046, 0.7118, 0.06128, 0.7119, 0.08211, 0.7833, 0.0817, 0.7832, 0.06087, 0.6403, 0.06169, 0.6405, 0.08252, 0.7119, 0.08211, 0.7118, 0.06128, 0.5689, 0.0621, 0.569, 0.08293, 0.6405, 0.08252, 0.6403, 0.06169, 0.4975, 0.06251, 0.4976, 0.08334, 0.569, 0.08293, 0.5689, 0.0621, 0.4261, 0.06292, 0.4262, 0.08375, 0.4976, 0.08334, 0.4975, 0.06251, 0.3546, 0.06333, 0.3548, 0.08416, 0.4262, 0.08375, 0.4261, 0.06292, 0.2832, 0.06374, 0.2833, 0.08457, 0.3548, 0.08416, 0.3546, 0.06333, 0.2118, 0.06415, 0.2119, 0.08498, 0.2833, 0.08457, 0.2832, 0.06374, 0.1404, 0.06456, 0.1405, 0.08539, 0.2119, 0.08498, 0.2118, 0.06415, 0.06893, 0.06497, 0.06905, 0.0858, 0.1405, 0.08539, 0.1404, 0.06456, -0.002382, 0.08621, -0.002263, 0.107, 0.06916, 0.1066, 0.06905, 0.0858, 0.9262, 0.08088, 0.9263, 0.1017, 0.9977, 0.1013, 0.9976, 0.08047, 0.8547, 0.08129, 0.8549, 0.1021, 0.9263, 0.1017, 0.9262, 0.08088, 0.7833, 0.0817, 0.7834, 0.1025, 0.8549, 0.1021, 0.8547, 0.08129, 0.7119, 0.08211, 0.712, 0.1029, 0.7834, 0.1025, 0.7833, 0.0817, 0.6405, 0.08252, 0.6406, 0.1034, 0.712, 0.1029, 0.7119, 0.08211, 0.569, 0.08293, 0.5692, 0.1038, 0.6406, 0.1034, 0.6405, 0.08252, 0.4976, 0.08334, 0.4977, 0.1042, 0.5692, 0.1038, 0.569, 0.08293, 0.4262, 0.08375, 0.4263, 0.1046, 0.4977, 0.1042, 0.4976, 0.08334, 0.3548, 0.08416, 0.3549, 0.105, 0.4263, 0.1046, 0.4262, 0.08375, 0.2833, 0.08457, 0.2834, 0.1054, 0.3549, 0.105, 0.3548, 0.08416, 0.2119, 0.08498, 0.212, 0.1058, 0.2834, 0.1054, 0.2833, 0.08457, 0.1405, 0.08539, 0.1406, 0.1062, 0.212, 0.1058, 0.2119, 0.08498, 0.06905, 0.0858, 0.06916, 0.1066, 0.1406, 0.1062, 0.1405, 0.08539, -0.002263, 0.107, -0.002143, 0.1279, 0.06928, 0.1275, 0.06916, 0.1066, 0.9263, 0.1017, 0.9264, 0.1225, 0.9978, 0.1221, 0.9977, 0.1013, 0.8549, 0.1021, 0.855, 0.123, 0.9264, 0.1225, 0.9263, 0.1017, 0.7834, 0.1025, 0.7836, 0.1234, 0.855, 0.123, 0.8549, 0.1021, 0.712, 0.1029, 0.7121, 0.1238, 0.7836, 0.1234, 0.7834, 0.1025, 0.6406, 0.1034, 0.6407, 0.1242, 0.7121, 0.1238, 0.712, 0.1029, 0.5692, 0.1038, 0.5693, 0.1246, 0.6407, 0.1242, 0.6406, 0.1034, 0.4977, 0.1042, 0.4978, 0.125, 0.5693, 0.1246, 0.5692, 0.1038, 0.4263, 0.1046, 0.4264, 0.1254, 0.4978, 0.125, 0.4977, 0.1042, 0.3549, 0.105, 0.355, 0.1258, 0.4264, 0.1254, 0.4263, 0.1046, 0.2834, 0.1054, 0.2836, 0.1262, 0.355, 0.1258, 0.3549, 0.105, 0.212, 0.1058, 0.2121, 0.1266, 0.2836, 0.1262, 0.2834, 0.1054, 0.1406, 0.1062, 0.1407, 0.1271, 0.2121, 0.1266, 0.212, 0.1058, 0.06916, 0.1066, 0.06928, 0.1275, 0.1407, 0.1271, 0.1406, 0.1062, -0.002143, 0.1279, -0.002024, 0.1487, 0.0694, 0.1483, 0.06928, 0.1275, 0.9264, 0.1225, 0.9265, 0.1434, 0.998, 0.143, 0.9978, 0.1221, 0.855, 0.123, 0.8551, 0.1438, 0.9265, 0.1434, 0.9264, 0.1225, 0.7836, 0.1234, 0.7837, 0.1442, 0.8551, 0.1438, 0.855, 0.123, 0.7121, 0.1238, 0.7123, 0.1446, 0.7837, 0.1442, 0.7836, 0.1234, 0.6407, 0.1242, 0.6408, 0.145, 0.7123, 0.1446, 0.7121, 0.1238, 0.5693, 0.1246, 0.5694, 0.1454, 0.6408, 0.145, 0.6407, 0.1242, 0.4978, 0.125, 0.498, 0.1458, 0.5694, 0.1454, 0.5693, 0.1246, 0.4264, 0.1254, 0.4265, 0.1462, 0.498, 0.1458, 0.4978, 0.125, 0.355, 0.1258, 0.3551, 0.1467, 0.4265, 0.1462, 0.4264, 0.1254, 0.2836, 0.1262, 0.2837, 0.1471, 0.3551, 0.1467, 0.355, 0.1258, 0.2121, 0.1266, 0.2123, 0.1475, 0.2837, 0.1471, 0.2836, 0.1262, 0.1407, 0.1271, 0.1408, 0.1479, 0.2123, 0.1475, 0.2121, 0.1266, 0.06928, 0.1275, 0.0694, 0.1483, 0.1408, 0.1479, 0.1407, 0.1271, -0.002024, 0.1487, -0.001904, 0.1695, 0.06952, 0.1691, 0.0694, 0.1483, 0.9265, 0.1434, 0.9267, 0.1642, 0.9981, 0.1638, 0.998, 0.143, 0.8551, 0.1438, 0.8552, 0.1646, 0.9267, 0.1642, 0.9265, 0.1434, 0.7837, 0.1442, 0.7838, 0.165, 0.8552, 0.1646, 0.8551, 0.1438, 0.7123, 0.1446, 0.7124, 0.1654, 0.7838, 0.165, 0.7837, 0.1442, 0.6408, 0.145, 0.6409, 0.1659, 0.7124, 0.1654, 0.7123, 0.1446, 0.5694, 0.1454, 0.5695, 0.1663, 0.6409, 0.1659, 0.6408, 0.145, 0.498, 0.1458, 0.4981, 0.1667, 0.5695, 0.1663, 0.5694, 0.1454, 0.4265, 0.1462, 0.4267, 0.1671, 0.4981, 0.1667, 0.498, 0.1458, 0.3551, 0.1467, 0.3552, 0.1675, 0.4267, 0.1671, 0.4265, 0.1462, 0.2837, 0.1471, 0.2838, 0.1679, 0.3552, 0.1675, 0.3551, 0.1467, 0.2123, 0.1475, 0.2124, 0.1683, 0.2838, 0.1679, 0.2837, 0.1471, 0.1408, 0.1479, 0.141, 0.1687, 0.2124, 0.1683, 0.2123, 0.1475, 0.0694, 0.1483, 0.06952, 0.1691, 0.141, 0.1687, 0.1408, 0.1479, -0.001904, 0.1695, -0.001785, 0.1904, 0.06964, 0.19, 0.06952, 0.1691, 0.9267, 0.1642, 0.9268, 0.185, 0.9982, 0.1846, 0.9981, 0.1638, 0.8552, 0.1646, 0.8553, 0.1855, 0.9268, 0.185, 0.9267, 0.1642, 0.7838, 0.165, 0.7839, 0.1859, 0.8553, 0.1855, 0.8552, 0.1646, 0.7124, 0.1654, 0.7125, 0.1863, 0.7839, 0.1859, 0.7838, 0.165, 0.6409, 0.1659, 0.6411, 0.1867, 0.7125, 0.1863, 0.7124, 0.1654, 0.5695, 0.1663, 0.5696, 0.1871, 0.6411, 0.1867, 0.6409, 0.1659, 0.4981, 0.1667, 0.4982, 0.1875, 0.5696, 0.1871, 0.5695, 0.1663, 0.4267, 0.1671, 0.4268, 0.1879, 0.4982, 0.1875, 0.4981, 0.1667, 0.3552, 0.1675, 0.3554, 0.1883, 0.4268, 0.1879, 0.4267, 0.1671, 0.2838, 0.1679, 0.2839, 0.1887, 0.3554, 0.1883, 0.3552, 0.1675, 0.2124, 0.1683, 0.2125, 0.1891, 0.2839, 0.1887, 0.2838, 0.1679, 0.141, 0.1687, 0.1411, 0.1896, 0.2125, 0.1891, 0.2124, 0.1683, 0.06952, 0.1691, 0.06964, 0.19, 0.1411, 0.1896, 0.141, 0.1687, -0.001785, 0.1904, -0.001665, 0.2112, 0.06976, 0.2108, 0.06964, 0.19, 0.9268, 0.185, 0.9269, 0.2059, 0.9983, 0.2055, 0.9982, 0.1846, 0.8553, 0.1855, 0.8555, 0.2063, 0.9269, 0.2059, 0.9268, 0.185, 0.7839, 0.1859, 0.784, 0.2067, 0.8555, 0.2063, 0.8553, 0.1855, 0.7125, 0.1863, 0.7126, 0.2071, 0.784, 0.2067, 0.7839, 0.1859, 0.6411, 0.1867, 0.6412, 0.2075, 0.7126, 0.2071, 0.7125, 0.1863, 0.5696, 0.1871, 0.5698, 0.2079, 0.6412, 0.2075, 0.6411, 0.1867, 0.4982, 0.1875, 0.4983, 0.2083, 0.5698, 0.2079, 0.5696, 0.1871, 0.4268, 0.1879, 0.4269, 0.2087, 0.4983, 0.2083, 0.4982, 0.1875, 0.3554, 0.1883, 0.3555, 0.2092, 0.4269, 0.2087, 0.4268, 0.1879, 0.2839, 0.1887, 0.284, 0.2096, 0.3555, 0.2092, 0.3554, 0.1883, 0.2125, 0.1891, 0.2126, 0.21, 0.284, 0.2096, 0.2839, 0.1887, 0.1411, 0.1896, 0.1412, 0.2104, 0.2126, 0.21, 0.2125, 0.1891, 0.06964, 0.19, 0.06976, 0.2108, 0.1412, 0.2104, 0.1411, 0.1896, -0.001665, 0.2112, -0.001545, 0.232, 0.06988, 0.2316, 0.06976, 0.2108, 0.9269, 0.2059, 0.927, 0.2267, 0.9984, 0.2263, 0.9983, 0.2055, 0.8555, 0.2063, 0.8556, 0.2271, 0.927, 0.2267, 0.9269, 0.2059, 0.784, 0.2067, 0.7842, 0.2275, 0.8556, 0.2271, 0.8555, 0.2063, 0.7126, 0.2071, 0.7127, 0.2279, 0.7842, 0.2275, 0.784, 0.2067, 0.6412, 0.2075, 0.6413, 0.2284, 0.7127, 0.2279, 0.7126, 0.2071, 0.5698, 0.2079, 0.5699, 0.2288, 0.6413, 0.2284, 0.6412, 0.2075, 0.4983, 0.2083, 0.4984, 0.2292, 0.5699, 0.2288, 0.5698, 0.2079, 0.4269, 0.2087, 0.427, 0.2296, 0.4984, 0.2292, 0.4983, 0.2083, 0.3555, 0.2092, 0.3556, 0.23, 0.427, 0.2296, 0.4269, 0.2087, 0.284, 0.2096, 0.2842, 0.2304, 0.3556, 0.23, 0.3555, 0.2092, 0.2126, 0.21, 0.2127, 0.2308, 0.2842, 0.2304, 0.284, 0.2096, 0.1412, 0.2104, 0.1413, 0.2312, 0.2127, 0.2308, 0.2126, 0.21, 0.06976, 0.2108, 0.06988, 0.2316, 0.1413, 0.2312, 0.1412, 0.2104, -0.001545, 0.232, -0.001426, 0.2529, 0.07, 0.2525, 0.06988, 0.2316, 0.927, 0.2267, 0.9271, 0.2475, 0.9986, 0.2471, 0.9984, 0.2263, 0.8556, 0.2271, 0.8557, 0.248, 0.9271, 0.2475, 0.927, 0.2267, 0.7842, 0.2275, 0.7843, 0.2484, 0.8557, 0.248, 0.8556, 0.2271, 0.7127, 0.2279, 0.7128, 0.2488, 0.7843, 0.2484, 0.7842, 0.2275, 0.6413, 0.2284, 0.6414, 0.2492, 0.7128, 0.2488, 0.7127, 0.2279, 0.5699, 0.2288, 0.57, 0.2496, 0.6414, 0.2492, 0.6413, 0.2284, 0.4984, 0.2292, 0.4986, 0.25, 0.57, 0.2496, 0.5699, 0.2288, 0.427, 0.2296, 0.4271, 0.2504, 0.4986, 0.25, 0.4984, 0.2292, 0.3556, 0.23, 0.3557, 0.2508, 0.4271, 0.2504, 0.427, 0.2296, 0.2842, 0.2304, 0.2843, 0.2512, 0.3557, 0.2508, 0.3556, 0.23, 0.2127, 0.2308, 0.2129, 0.2516, 0.2843, 0.2512, 0.2842, 0.2304, 0.1413, 0.2312, 0.1414, 0.2521, 0.2129, 0.2516, 0.2127, 0.2308, 0.06988, 0.2316, 0.07, 0.2525, 0.1414, 0.2521, 0.1413, 0.2312, -0.001426, 0.2529, -0.001306, 0.2737, 0.07012, 0.2733, 0.07, 0.2525, 0.9271, 0.2475, 0.9272, 0.2684, 0.9987, 0.268, 0.9986, 0.2471, 0.8557, 0.248, 0.8558, 0.2688, 0.9272, 0.2684, 0.9271, 0.2475, 0.7843, 0.2484, 0.7844, 0.2692, 0.8558, 0.2688, 0.8557, 0.248, 0.7128, 0.2488, 0.713, 0.2696, 0.7844, 0.2692, 0.7843, 0.2484, 0.6414, 0.2492, 0.6415, 0.27, 0.713, 0.2696, 0.7128, 0.2488, 0.57, 0.2496, 0.5701, 0.2704, 0.6415, 0.27, 0.6414, 0.2492, 0.4986, 0.25, 0.4987, 0.2708, 0.5701, 0.2704, 0.57, 0.2496, 0.4271, 0.2504, 0.4273, 0.2712, 0.4987, 0.2708, 0.4986, 0.25, 0.3557, 0.2508, 0.3558, 0.2717, 0.4273, 0.2712, 0.4271, 0.2504, 0.2843, 0.2512, 0.2844, 0.2721, 0.3558, 0.2717, 0.3557, 0.2508, 0.2129, 0.2516, 0.213, 0.2725, 0.2844, 0.2721, 0.2843, 0.2512, 0.1414, 0.2521, 0.1415, 0.2729, 0.213, 0.2725, 0.2129, 0.2516, 0.07, 0.2525, 0.07012, 0.2733, 0.1415, 0.2729, 0.1414, 0.2521, -0.001306, 0.2737, -0.001187, 0.2945, 0.07024, 0.2941, 0.07012, 0.2733, 0.9272, 0.2684, 0.9274, 0.2892, 0.9988, 0.2888, 0.9987, 0.268, 0.8558, 0.2688, 0.8559, 0.2896, 0.9274, 0.2892, 0.9272, 0.2684, 0.7844, 0.2692, 0.7845, 0.29, 0.8559, 0.2896, 0.8558, 0.2688, 0.713, 0.2696, 0.7131, 0.2904, 0.7845, 0.29, 0.7844, 0.2692, 0.6415, 0.27, 0.6417, 0.2909, 0.7131, 0.2904, 0.713, 0.2696, 0.5701, 0.2704, 0.5702, 0.2913, 0.6417, 0.2909, 0.6415, 0.27, 0.4987, 0.2708, 0.4988, 0.2917, 0.5702, 0.2913, 0.5701, 0.2704, 0.4273, 0.2712, 0.4274, 0.2921, 0.4988, 0.2917, 0.4987, 0.2708, 0.3558, 0.2717, 0.356, 0.2925, 0.4274, 0.2921, 0.4273, 0.2712, 0.2844, 0.2721, 0.2845, 0.2929, 0.356, 0.2925, 0.3558, 0.2717, 0.213, 0.2725, 0.2131, 0.2933, 0.2845, 0.2929, 0.2844, 0.2721, 0.1415, 0.2729, 0.1417, 0.2937, 0.2131, 0.2933, 0.213, 0.2725, 0.07012, 0.2733, 0.07024, 0.2941, 0.1417, 0.2937, 0.1415, 0.2729, -0.001187, 0.2945, -0.001067, 0.3154, 0.07036, 0.315, 0.07024, 0.2941, 0.9274, 0.2892, 0.9275, 0.31, 0.9989, 0.3096, 0.9988, 0.2888, 0.8559, 0.2896, 0.8561, 0.3105, 0.9275, 0.31, 0.9274, 0.2892, 0.7845, 0.29, 0.7846, 0.3109, 0.8561, 0.3105, 0.8559, 0.2896, 0.7131, 0.2904, 0.7132, 0.3113, 0.7846, 0.3109, 0.7845, 0.29, 0.6417, 0.2909, 0.6418, 0.3117, 0.7132, 0.3113, 0.7131, 0.2904, 0.5702, 0.2913, 0.5704, 0.3121, 0.6418, 0.3117, 0.6417, 0.2909, 0.4988, 0.2917, 0.4989, 0.3125, 0.5704, 0.3121, 0.5702, 0.2913, 0.4274, 0.2921, 0.4275, 0.3129, 0.4989, 0.3125, 0.4988, 0.2917, 0.356, 0.2925, 0.3561, 0.3133, 0.4275, 0.3129, 0.4274, 0.2921, 0.2845, 0.2929, 0.2846, 0.3137, 0.3561, 0.3133, 0.356, 0.2925, 0.2131, 0.2933, 0.2132, 0.3141, 0.2846, 0.3137, 0.2845, 0.2929, 0.1417, 0.2937, 0.1418, 0.3146, 0.2132, 0.3141, 0.2131, 0.2933, 0.07024, 0.2941, 0.07036, 0.315, 0.1418, 0.3146, 0.1417, 0.2937, -0.001067, 0.3154, -0.0009479, 0.3362, 0.07048, 0.3358, 0.07036, 0.315, 0.9275, 0.31, 0.9276, 0.3309, 0.999, 0.3305, 0.9989, 0.3096, 0.8561, 0.3105, 0.8562, 0.3313, 0.9276, 0.3309, 0.9275, 0.31, 0.7846, 0.3109, 0.7848, 0.3317, 0.8562, 0.3313, 0.8561, 0.3105, 0.7132, 0.3113, 0.7133, 0.3321, 0.7848, 0.3317, 0.7846, 0.3109, 0.6418, 0.3117, 0.6419, 0.3325, 0.7133, 0.3321, 0.7132, 0.3113, 0.5704, 0.3121, 0.5705, 0.3329, 0.6419, 0.3325, 0.6418, 0.3117, 0.4989, 0.3125, 0.499, 0.3333, 0.5705, 0.3329, 0.5704, 0.3121, 0.4275, 0.3129, 0.4276, 0.3337, 0.499, 0.3333, 0.4989, 0.3125, 0.3561, 0.3133, 0.3562, 0.3342, 0.4276, 0.3337, 0.4275, 0.3129, 0.2846, 0.3137, 0.2848, 0.3346, 0.3562, 0.3342, 0.3561, 0.3133, 0.2132, 0.3141, 0.2133, 0.335, 0.2848, 0.3346, 0.2846, 0.3137, 0.1418, 0.3146, 0.1419, 0.3354, 0.2133, 0.335, 0.2132, 0.3141, 0.07036, 0.315, 0.07048, 0.3358, 0.1419, 0.3354, 0.1418, 0.3146, -0.0009479, 0.3362, -0.0008284, 0.357, 0.0706, 0.3566, 0.07048, 0.3358, 0.9276, 0.3309, 0.9277, 0.3517, 0.9992, 0.3513, 0.999, 0.3305, 0.8562, 0.3313, 0.8563, 0.3521, 0.9277, 0.3517, 0.9276, 0.3309, 0.7848, 0.3317, 0.7849, 0.3525, 0.8563, 0.3521, 0.8562, 0.3313, 0.7133, 0.3321, 0.7134, 0.3529, 0.7849, 0.3525, 0.7848, 0.3317, 0.6419, 0.3325, 0.642, 0.3533, 0.7134, 0.3529, 0.7133, 0.3321, 0.5705, 0.3329, 0.5706, 0.3538, 0.642, 0.3533, 0.6419, 0.3325, 0.499, 0.3333, 0.4992, 0.3542, 0.5706, 0.3538, 0.5705, 0.3329, 0.4276, 0.3337, 0.4277, 0.3546, 0.4992, 0.3542, 0.499, 0.3333, 0.3562, 0.3342, 0.3563, 0.355, 0.4277, 0.3546, 0.4276, 0.3337, 0.2848, 0.3346, 0.2849, 0.3554, 0.3563, 0.355, 0.3562, 0.3342, 0.2133, 0.335, 0.2135, 0.3558, 0.2849, 0.3554, 0.2848, 0.3346, 0.1419, 0.3354, 0.142, 0.3562, 0.2135, 0.3558, 0.2133, 0.335, 0.07048, 0.3358, 0.0706, 0.3566, 0.142, 0.3562, 0.1419, 0.3354, -0.0008284, 0.357, -0.0007089, 0.3779, 0.07072, 0.3775, 0.0706, 0.3566, 0.9277, 0.3517, 0.9278, 0.3725, 0.9993, 0.3721, 0.9992, 0.3513, 0.8563, 0.3521, 0.8564, 0.373, 0.9278, 0.3725, 0.9277, 0.3517, 0.7849, 0.3525, 0.785, 0.3734, 0.8564, 0.373, 0.8563, 0.3521, 0.7134, 0.3529, 0.7136, 0.3738, 0.785, 0.3734, 0.7849, 0.3525, 0.642, 0.3533, 0.6421, 0.3742, 0.7136, 0.3738, 0.7134, 0.3529, 0.5706, 0.3538, 0.5707, 0.3746, 0.6421, 0.3742, 0.642, 0.3533, 0.4992, 0.3542, 0.4993, 0.375, 0.5707, 0.3746, 0.5706, 0.3538, 0.4277, 0.3546, 0.4279, 0.3754, 0.4993, 0.375, 0.4992, 0.3542, 0.3563, 0.355, 0.3564, 0.3758, 0.4279, 0.3754, 0.4277, 0.3546, 0.2849, 0.3554, 0.285, 0.3762, 0.3564, 0.3758, 0.3563, 0.355, 0.2135, 0.3558, 0.2136, 0.3766, 0.285, 0.3762, 0.2849, 0.3554, 0.142, 0.3562, 0.1421, 0.3771, 0.2136, 0.3766, 0.2135, 0.3558, 0.0706, 0.3566, 0.07072, 0.3775, 0.1421, 0.3771, 0.142, 0.3562, -0.0007089, 0.3779, -0.0005894, 0.3987, 0.07084, 0.3983, 0.07072, 0.3775, 0.9278, 0.3725, 0.928, 0.3934, 0.9994, 0.393, 0.9993, 0.3721, 0.8564, 0.373, 0.8565, 0.3938, 0.928, 0.3934, 0.9278, 0.3725, 0.785, 0.3734, 0.7851, 0.3942, 0.8565, 0.3938, 0.8564, 0.373, 0.7136, 0.3738, 0.7137, 0.3946, 0.7851, 0.3942, 0.785, 0.3734, 0.6421, 0.3742, 0.6423, 0.395, 0.7137, 0.3946, 0.7136, 0.3738, 0.5707, 0.3746, 0.5708, 0.3954, 0.6423, 0.395, 0.6421, 0.3742, 0.4993, 0.375, 0.4994, 0.3958, 0.5708, 0.3954, 0.5707, 0.3746, 0.4279, 0.3754, 0.428, 0.3962, 0.4994, 0.3958, 0.4993, 0.375, 0.3564, 0.3758, 0.3565, 0.3967, 0.428, 0.3962, 0.4279, 0.3754, 0.285, 0.3762, 0.2851, 0.3971, 0.3565, 0.3967, 0.3564, 0.3758, 0.2136, 0.3766, 0.2137, 0.3975, 0.2851, 0.3971, 0.285, 0.3762, 0.1421, 0.3771, 0.1423, 0.3979, 0.2137, 0.3975, 0.2136, 0.3766, 0.07072, 0.3775, 0.07084, 0.3983, 0.1423, 0.3979, 0.1421, 0.3771, -0.0005894, 0.3987, -0.0004699, 0.4195, 0.07096, 0.4191, 0.07084, 0.3983, 0.928, 0.3934, 0.9281, 0.4142, 0.9995, 0.4138, 0.9994, 0.393, 0.8565, 0.3938, 0.8567, 0.4146, 0.9281, 0.4142, 0.928, 0.3934, 0.7851, 0.3942, 0.7852, 0.415, 0.8567, 0.4146, 0.8565, 0.3938, 0.7137, 0.3946, 0.7138, 0.4154, 0.7852, 0.415, 0.7851, 0.3942, 0.6423, 0.395, 0.6424, 0.4158, 0.7138, 0.4154, 0.7137, 0.3946, 0.5708, 0.3954, 0.5709, 0.4163, 0.6424, 0.4158, 0.6423, 0.395, 0.4994, 0.3958, 0.4995, 0.4167, 0.5709, 0.4163, 0.5708, 0.3954, 0.428, 0.3962, 0.4281, 0.4171, 0.4995, 0.4167, 0.4994, 0.3958, 0.3565, 0.3967, 0.3567, 0.4175, 0.4281, 0.4171, 0.428, 0.3962, 0.2851, 0.3971, 0.2852, 0.4179, 0.3567, 0.4175, 0.3565, 0.3967, 0.2137, 0.3975, 0.2138, 0.4183, 0.2852, 0.4179, 0.2851, 0.3971, 0.1423, 0.3979, 0.1424, 0.4187, 0.2138, 0.4183, 0.2137, 0.3975, 0.07084, 0.3983, 0.07096, 0.4191, 0.1424, 0.4187, 0.1423, 0.3979, -0.0004699, 0.4195, -0.0003503, 0.4404, 0.07108, 0.44, 0.07096, 0.4191, 0.9281, 0.4142, 0.9282, 0.435, 0.9996, 0.4346, 0.9995, 0.4138, 0.8567, 0.4146, 0.8568, 0.4355, 0.9282, 0.435, 0.9281, 0.4142, 0.7852, 0.415, 0.7854, 0.4359, 0.8568, 0.4355, 0.8567, 0.4146, 0.7138, 0.4154, 0.7139, 0.4363, 0.7854, 0.4359, 0.7852, 0.415, 0.6424, 0.4158, 0.6425, 0.4367, 0.7139, 0.4363, 0.7138, 0.4154, 0.5709, 0.4163, 0.5711, 0.4371, 0.6425, 0.4367, 0.6424, 0.4158, 0.4995, 0.4167, 0.4996, 0.4375, 0.5711, 0.4371, 0.5709, 0.4163, 0.4281, 0.4171, 0.4282, 0.4379, 0.4996, 0.4375, 0.4995, 0.4167, 0.3567, 0.4175, 0.3568, 0.4383, 0.4282, 0.4379, 0.4281, 0.4171, 0.2852, 0.4179, 0.2854, 0.4387, 0.3568, 0.4383, 0.3567, 0.4175, 0.2138, 0.4183, 0.2139, 0.4391, 0.2854, 0.4387, 0.2852, 0.4179, 0.1424, 0.4187, 0.1425, 0.4395, 0.2139, 0.4391, 0.2138, 0.4183, 0.07096, 0.4191, 0.07108, 0.44, 0.1425, 0.4395, 0.1424, 0.4187, -0.0003503, 0.4404, -0.0002308, 0.4612, 0.0712, 0.4608, 0.07108, 0.44, 0.9282, 0.435, 0.9283, 0.4559, 0.9998, 0.4555, 0.9996, 0.4346, 0.8568, 0.4355, 0.8569, 0.4563, 0.9283, 0.4559, 0.9282, 0.435, 0.7854, 0.4359, 0.7855, 0.4567, 0.8569, 0.4563, 0.8568, 0.4355, 0.7139, 0.4363, 0.714, 0.4571, 0.7855, 0.4567, 0.7854, 0.4359, 0.6425, 0.4367, 0.6426, 0.4575, 0.714, 0.4571, 0.7139, 0.4363, 0.5711, 0.4371, 0.5712, 0.4579, 0.6426, 0.4575, 0.6425, 0.4367, 0.4996, 0.4375, 0.4998, 0.4583, 0.5712, 0.4579, 0.5711, 0.4371, 0.4282, 0.4379, 0.4283, 0.4587, 0.4998, 0.4583, 0.4996, 0.4375, 0.3568, 0.4383, 0.3569, 0.4592, 0.4283, 0.4587, 0.4282, 0.4379, 0.2854, 0.4387, 0.2855, 0.4596, 0.3569, 0.4592, 0.3568, 0.4383, 0.2139, 0.4391, 0.2141, 0.46, 0.2855, 0.4596, 0.2854, 0.4387, 0.1425, 0.4395, 0.1426, 0.4604, 0.2141, 0.46, 0.2139, 0.4391, 0.07108, 0.44, 0.0712, 0.4608, 0.1426, 0.4604, 0.1425, 0.4395, -0.0002308, 0.4612, -0.0001113, 0.482, 0.07132, 0.4816, 0.0712, 0.4608, 0.9283, 0.4559, 0.9284, 0.4767, 0.9999, 0.4763, 0.9998, 0.4555, 0.8569, 0.4563, 0.857, 0.4771, 0.9284, 0.4767, 0.9283, 0.4559, 0.7855, 0.4567, 0.7856, 0.4775, 0.857, 0.4771, 0.8569, 0.4563, 0.714, 0.4571, 0.7142, 0.4779, 0.7856, 0.4775, 0.7855, 0.4567, 0.6426, 0.4575, 0.6427, 0.4783, 0.7142, 0.4779, 0.714, 0.4571, 0.5712, 0.4579, 0.5713, 0.4788, 0.6427, 0.4783, 0.6426, 0.4575, 0.4998, 0.4583, 0.4999, 0.4792, 0.5713, 0.4788, 0.5712, 0.4579, 0.4283, 0.4587, 0.4285, 0.4796, 0.4999, 0.4792, 0.4998, 0.4583, 0.3569, 0.4592, 0.357, 0.48, 0.4285, 0.4796, 0.4283, 0.4587, 0.2855, 0.4596, 0.2856, 0.4804, 0.357, 0.48, 0.3569, 0.4592, 0.2141, 0.46, 0.2142, 0.4808, 0.2856, 0.4804, 0.2855, 0.4596, 0.1426, 0.4604, 0.1427, 0.4812, 0.2142, 0.4808, 0.2141, 0.46, 0.0712, 0.4608, 0.07132, 0.4816, 0.1427, 0.4812, 0.1426, 0.4604, -0.0001113, 0.482, 8.225e-06, 0.5029, 0.07144, 0.5025, 0.07132, 0.4816, 0.9284, 0.4767, 0.9286, 0.4975, 1.0, 0.4971, 0.9999, 0.4763, 0.857, 0.4771, 0.8571, 0.498, 0.9286, 0.4975, 0.9284, 0.4767, 0.7856, 0.4775, 0.7857, 0.4984, 0.8571, 0.498, 0.857, 0.4771, 0.7142, 0.4779, 0.7143, 0.4988, 0.7857, 0.4984, 0.7856, 0.4775, 0.6427, 0.4783, 0.6429, 0.4992, 0.7143, 0.4988, 0.7142, 0.4779, 0.5713, 0.4788, 0.5714, 0.4996, 0.6429, 0.4992, 0.6427, 0.4783, 0.4999, 0.4792, 0.5, 0.5, 0.5714, 0.4996, 0.5713, 0.4788, 0.4285, 0.4796, 0.4286, 0.5004, 0.5, 0.5, 0.4999, 0.4792, 0.357, 0.48, 0.3571, 0.5008, 0.4286, 0.5004, 0.4285, 0.4796, 0.2856, 0.4804, 0.2857, 0.5012, 0.3571, 0.5008, 0.357, 0.48, 0.2142, 0.4808, 0.2143, 0.5016, 0.2857, 0.5012, 0.2856, 0.4804, 0.1427, 0.4812, 0.1429, 0.502, 0.2143, 0.5016, 0.2142, 0.4808, 0.07132, 0.4816, 0.07144, 0.5025, 0.1429, 0.502, 0.1427, 0.4812, 8.225e-06, 0.5029, 0.0001277, 0.5237, 0.07156, 0.5233, 0.07144, 0.5025, 0.9286, 0.4975, 0.9287, 0.5184, 1.0, 0.518, 1.0, 0.4971, 0.8571, 0.498, 0.8573, 0.5188, 0.9287, 0.5184, 0.9286, 0.4975, 0.7857, 0.4984, 0.7858, 0.5192, 0.8573, 0.5188, 0.8571, 0.498, 0.7143, 0.4988, 0.7144, 0.5196, 0.7858, 0.5192, 0.7857, 0.4984, 0.6429, 0.4992, 0.643, 0.52, 0.7144, 0.5196, 0.7143, 0.4988, 0.5714, 0.4996, 0.5715, 0.5204, 0.643, 0.52, 0.6429, 0.4992, 0.5, 0.5, 0.5001, 0.5208, 0.5715, 0.5204, 0.5714, 0.4996, 0.4286, 0.5004, 0.4287, 0.5212, 0.5001, 0.5208, 0.5, 0.5, 0.3571, 0.5008, 0.3573, 0.5217, 0.4287, 0.5212, 0.4286, 0.5004, 0.2857, 0.5012, 0.2858, 0.5221, 0.3573, 0.5217, 0.3571, 0.5008, 0.2143, 0.5016, 0.2144, 0.5225, 0.2858, 0.5221, 0.2857, 0.5012, 0.1429, 0.502, 0.143, 0.5229, 0.2144, 0.5225, 0.2143, 0.5016, 0.07144, 0.5025, 0.07156, 0.5233, 0.143, 0.5229, 0.1429, 0.502, 0.0001277, 0.5237, 0.0002473, 0.5445, 0.07167, 0.5441, 0.07156, 0.5233, 0.9287, 0.5184, 0.9288, 0.5392, 1.0, 0.5388, 1.0, 0.518, 0.8573, 0.5188, 0.8574, 0.5396, 0.9288, 0.5392, 0.9287, 0.5184, 0.7858, 0.5192, 0.7859, 0.54, 0.8574, 0.5396, 0.8573, 0.5188, 0.7144, 0.5196, 0.7145, 0.5404, 0.7859, 0.54, 0.7858, 0.5192, 0.643, 0.52, 0.6431, 0.5408, 0.7145, 0.5404, 0.7144, 0.5196, 0.5715, 0.5204, 0.5717, 0.5413, 0.6431, 0.5408, 0.643, 0.52, 0.5001, 0.5208, 0.5002, 0.5417, 0.5717, 0.5413, 0.5715, 0.5204, 0.4287, 0.5212, 0.4288, 0.5421, 0.5002, 0.5417, 0.5001, 0.5208, 0.3573, 0.5217, 0.3574, 0.5425, 0.4288, 0.5421, 0.4287, 0.5212, 0.2858, 0.5221, 0.286, 0.5429, 0.3574, 0.5425, 0.3573, 0.5217, 0.2144, 0.5225, 0.2145, 0.5433, 0.286, 0.5429, 0.2858, 0.5221, 0.143, 0.5229, 0.1431, 0.5437, 0.2145, 0.5433, 0.2144, 0.5225, 0.07156, 0.5233, 0.07167, 0.5441, 0.1431, 0.5437, 0.143, 0.5229, 0.0002473, 0.5445, 0.0003668, 0.5654, 0.07179, 0.565, 0.07167, 0.5441, 0.9288, 0.5392, 0.9289, 0.56, 1.0, 0.5596, 1.0, 0.5388, 0.8574, 0.5396, 0.8575, 0.5605, 0.9289, 0.56, 0.9288, 0.5392, 0.7859, 0.54, 0.7861, 0.5609, 0.8575, 0.5605, 0.8574, 0.5396, 0.7145, 0.5404, 0.7146, 0.5613, 0.7861, 0.5609, 0.7859, 0.54, 0.6431, 0.5408, 0.6432, 0.5617, 0.7146, 0.5613, 0.7145, 0.5404, 0.5717, 0.5413, 0.5718, 0.5621, 0.6432, 0.5617, 0.6431, 0.5408, 0.5002, 0.5417, 0.5004, 0.5625, 0.5718, 0.5621, 0.5717, 0.5413, 0.4288, 0.5421, 0.4289, 0.5629, 0.5004, 0.5625, 0.5002, 0.5417, 0.3574, 0.5425, 0.3575, 0.5633, 0.4289, 0.5629, 0.4288, 0.5421, 0.286, 0.5429, 0.2861, 0.5637, 0.3575, 0.5633, 0.3574, 0.5425, 0.2145, 0.5433, 0.2146, 0.5641, 0.2861, 0.5637, 0.286, 0.5429, 0.1431, 0.5437, 0.1432, 0.5645, 0.2146, 0.5641, 0.2145, 0.5433, 0.07167, 0.5441, 0.07179, 0.565, 0.1432, 0.5645, 0.1431, 0.5437, 0.0003668, 0.5654, 0.0004863, 0.5862, 0.07191, 0.5858, 0.07179, 0.565, 0.9289, 0.56, 0.929, 0.5809, 1.0, 0.5805, 1.0, 0.5596, 0.8575, 0.5605, 0.8576, 0.5813, 0.929, 0.5809, 0.9289, 0.56, 0.7861, 0.5609, 0.7862, 0.5817, 0.8576, 0.5813, 0.8575, 0.5605, 0.7146, 0.5613, 0.7148, 0.5821, 0.7862, 0.5817, 0.7861, 0.5609, 0.6432, 0.5617, 0.6433, 0.5825, 0.7148, 0.5821, 0.7146, 0.5613, 0.5718, 0.5621, 0.5719, 0.5829, 0.6433, 0.5825, 0.6432, 0.5617, 0.5004, 0.5625, 0.5005, 0.5833, 0.5719, 0.5829, 0.5718, 0.5621, 0.4289, 0.5629, 0.4291, 0.5837, 0.5005, 0.5833, 0.5004, 0.5625, 0.3575, 0.5633, 0.3576, 0.5842, 0.4291, 0.5837, 0.4289, 0.5629, 0.2861, 0.5637, 0.2862, 0.5846, 0.3576, 0.5842, 0.3575, 0.5633, 0.2146, 0.5641, 0.2148, 0.585, 0.2862, 0.5846, 0.2861, 0.5637, 0.1432, 0.5645, 0.1433, 0.5854, 0.2148, 0.585, 0.2146, 0.5641, 0.07179, 0.565, 0.07191, 0.5858, 0.1433, 0.5854, 0.1432, 0.5645, 0.0004863, 0.5862, 0.0006058, 0.607, 0.07203, 0.6066, 0.07191, 0.5858, 0.929, 0.5809, 0.9292, 0.6017, 1.001, 0.6013, 1.0, 0.5805, 0.8576, 0.5813, 0.8577, 0.6021, 0.9292, 0.6017, 0.929, 0.5809, 0.7862, 0.5817, 0.7863, 0.6025, 0.8577, 0.6021, 0.8576, 0.5813, 0.7148, 0.5821, 0.7149, 0.6029, 0.7863, 0.6025, 0.7862, 0.5817, 0.6433, 0.5825, 0.6435, 0.6033, 0.7149, 0.6029, 0.7148, 0.5821, 0.5719, 0.5829, 0.572, 0.6038, 0.6435, 0.6033, 0.6433, 0.5825, 0.5005, 0.5833, 0.5006, 0.6042, 0.572, 0.6038, 0.5719, 0.5829, 0.4291, 0.5837, 0.4292, 0.6046, 0.5006, 0.6042, 0.5005, 0.5833, 0.3576, 0.5842, 0.3577, 0.605, 0.4292, 0.6046, 0.4291, 0.5837, 0.2862, 0.5846, 0.2863, 0.6054, 0.3577, 0.605, 0.3576, 0.5842, 0.2148, 0.585, 0.2149, 0.6058, 0.2863, 0.6054, 0.2862, 0.5846, 0.1433, 0.5854, 0.1435, 0.6062, 0.2149, 0.6058, 0.2148, 0.585, 0.07191, 0.5858, 0.07203, 0.6066, 0.1435, 0.6062, 0.1433, 0.5854, 0.0006058, 0.607, 0.0007253, 0.6279, 0.07215, 0.6275, 0.07203, 0.6066, 0.9292, 0.6017, 0.9293, 0.6225, 1.001, 0.6221, 1.001, 0.6013, 0.8577, 0.6021, 0.8579, 0.6229, 0.9293, 0.6225, 0.9292, 0.6017, 0.7863, 0.6025, 0.7864, 0.6234, 0.8579, 0.6229, 0.8577, 0.6021, 0.7149, 0.6029, 0.715, 0.6238, 0.7864, 0.6234, 0.7863, 0.6025, 0.6435, 0.6033, 0.6436, 0.6242, 0.715, 0.6238, 0.7149, 0.6029, 0.572, 0.6038, 0.5721, 0.6246, 0.6436, 0.6242, 0.6435, 0.6033, 0.5006, 0.6042, 0.5007, 0.625, 0.5721, 0.6246, 0.572, 0.6038, 0.4292, 0.6046, 0.4293, 0.6254, 0.5007, 0.625, 0.5006, 0.6042, 0.3577, 0.605, 0.3579, 0.6258, 0.4293, 0.6254, 0.4292, 0.6046, 0.2863, 0.6054, 0.2864, 0.6262, 0.3579, 0.6258, 0.3577, 0.605, 0.2149, 0.6058, 0.215, 0.6266, 0.2864, 0.6262, 0.2863, 0.6054, 0.1435, 0.6062, 0.1436, 0.627, 0.215, 0.6266, 0.2149, 0.6058, 0.07203, 0.6066, 0.07215, 0.6275, 0.1436, 0.627, 0.1435, 0.6062, 0.0007253, 0.6279, 0.0008448, 0.6487, 0.07227, 0.6483, 0.07215, 0.6275, 0.9293, 0.6225, 0.9294, 0.6434, 1.001, 0.643, 1.001, 0.6221, 0.8579, 0.6229, 0.858, 0.6438, 0.9294, 0.6434, 0.9293, 0.6225, 0.7864, 0.6234, 0.7865, 0.6442, 0.858, 0.6438, 0.8579, 0.6229, 0.715, 0.6238, 0.7151, 0.6446, 0.7865, 0.6442, 0.7864, 0.6234, 0.6436, 0.6242, 0.6437, 0.645, 0.7151, 0.6446, 0.715, 0.6238, 0.5721, 0.6246, 0.5723, 0.6454, 0.6437, 0.645, 0.6436, 0.6242, 0.5007, 0.625, 0.5008, 0.6458, 0.5723, 0.6454, 0.5721, 0.6246, 0.4293, 0.6254, 0.4294, 0.6462, 0.5008, 0.6458, 0.5007, 0.625, 0.3579, 0.6258, 0.358, 0.6467, 0.4294, 0.6462, 0.4293, 0.6254, 0.2864, 0.6262, 0.2866, 0.6471, 0.358, 0.6467, 0.3579, 0.6258, 0.215, 0.6266, 0.2151, 0.6475, 0.2866, 0.6471, 0.2864, 0.6262, 0.1436, 0.627, 0.1437, 0.6479, 0.2151, 0.6475, 0.215, 0.6266, 0.07215, 0.6275, 0.07227, 0.6483, 0.1437, 0.6479, 0.1436, 0.627, 0.0008448, 0.6487, 0.0009643, 0.6695, 0.07239, 0.6691, 0.07227, 0.6483, 0.9294, 0.6434, 0.9295, 0.6642, 1.001, 0.6638, 1.001, 0.643, 0.858, 0.6438, 0.8581, 0.6646, 0.9295, 0.6642, 0.9294, 0.6434, 0.7865, 0.6442, 0.7867, 0.665, 0.8581, 0.6646, 0.858, 0.6438, 0.7151, 0.6446, 0.7152, 0.6654, 0.7867, 0.665, 0.7865, 0.6442, 0.6437, 0.645, 0.6438, 0.6658, 0.7152, 0.6654, 0.7151, 0.6446, 0.5723, 0.6454, 0.5724, 0.6663, 0.6438, 0.6658, 0.6437, 0.645, 0.5008, 0.6458, 0.501, 0.6667, 0.5724, 0.6663, 0.5723, 0.6454, 0.4294, 0.6462, 0.4295, 0.6671, 0.501, 0.6667, 0.5008, 0.6458, 0.358, 0.6467, 0.3581, 0.6675, 0.4295, 0.6671, 0.4294, 0.6462, 0.2866, 0.6471, 0.2867, 0.6679, 0.3581, 0.6675, 0.358, 0.6467, 0.2151, 0.6475, 0.2152, 0.6683, 0.2867, 0.6679, 0.2866, 0.6471, 0.1437, 0.6479, 0.1438, 0.6687, 0.2152, 0.6683, 0.2151, 0.6475, 0.07227, 0.6483, 0.07239, 0.6691, 0.1438, 0.6687, 0.1437, 0.6479, 0.0009643, 0.6695, 0.001084, 0.6904, 0.07251, 0.69, 0.07239, 0.6691, 0.9295, 0.6642, 0.9296, 0.685, 1.001, 0.6846, 1.001, 0.6638, 0.8581, 0.6646, 0.8582, 0.6854, 0.9296, 0.685, 0.9295, 0.6642, 0.7867, 0.665, 0.7868, 0.6859, 0.8582, 0.6854, 0.8581, 0.6646, 0.7152, 0.6654, 0.7154, 0.6863, 0.7868, 0.6859, 0.7867, 0.665, 0.6438, 0.6658, 0.6439, 0.6867, 0.7154, 0.6863, 0.7152, 0.6654, 0.5724, 0.6663, 0.5725, 0.6871, 0.6439, 0.6867, 0.6438, 0.6658, 0.501, 0.6667, 0.5011, 0.6875, 0.5725, 0.6871, 0.5724, 0.6663, 0.4295, 0.6671, 0.4296, 0.6879, 0.5011, 0.6875, 0.501, 0.6667, 0.3581, 0.6675, 0.3582, 0.6883, 0.4296, 0.6879, 0.4295, 0.6671, 0.2867, 0.6679, 0.2868, 0.6887, 0.3582, 0.6883, 0.3581, 0.6675, 0.2152, 0.6683, 0.2154, 0.6891, 0.2868, 0.6887, 0.2867, 0.6679, 0.1438, 0.6687, 0.1439, 0.6895, 0.2154, 0.6891, 0.2152, 0.6683, 0.07239, 0.6691, 0.07251, 0.69, 0.1439, 0.6895, 0.1438, 0.6687, 0.001084, 0.6904, 0.001203, 0.7112, 0.07263, 0.7108, 0.07251, 0.69, 0.9296, 0.685, 0.9298, 0.7059, 1.001, 0.7055, 1.001, 0.6846, 0.8582, 0.6854, 0.8583, 0.7063, 0.9298, 0.7059, 0.9296, 0.685, 0.7868, 0.6859, 0.7869, 0.7067, 0.8583, 0.7063, 0.8582, 0.6854, 0.7154, 0.6863, 0.7155, 0.7071, 0.7869, 0.7067, 0.7868, 0.6859, 0.6439, 0.6867, 0.644, 0.7075, 0.7155, 0.7071, 0.7154, 0.6863, 0.5725, 0.6871, 0.5726, 0.7079, 0.644, 0.7075, 0.6439, 0.6867, 0.5011, 0.6875, 0.5012, 0.7083, 0.5726, 0.7079, 0.5725, 0.6871, 0.4296, 0.6879, 0.4298, 0.7087, 0.5012, 0.7083, 0.5011, 0.6875, 0.3582, 0.6883, 0.3583, 0.7091, 0.4298, 0.7087, 0.4296, 0.6879, 0.2868, 0.6887, 0.2869, 0.7096, 0.3583, 0.7091, 0.3582, 0.6883, 0.2154, 0.6891, 0.2155, 0.71, 0.2869, 0.7096, 0.2868, 0.6887, 0.1439, 0.6895, 0.1441, 0.7104, 0.2155, 0.71, 0.2154, 0.6891, 0.07251, 0.69, 0.07263, 0.7108, 0.1441, 0.7104, 0.1439, 0.6895, 0.001203, 0.7112, 0.001323, 0.732, 0.07275, 0.7316, 0.07263, 0.7108, 0.9298, 0.7059, 0.9299, 0.7267, 1.001, 0.7263, 1.001, 0.7055, 0.8583, 0.7063, 0.8585, 0.7271, 0.9299, 0.7267, 0.9298, 0.7059, 0.7869, 0.7067, 0.787, 0.7275, 0.8585, 0.7271, 0.8583, 0.7063, 0.7155, 0.7071, 0.7156, 0.7279, 0.787, 0.7275, 0.7869, 0.7067, 0.644, 0.7075, 0.6442, 0.7283, 0.7156, 0.7279, 0.7155, 0.7071, 0.5726, 0.7079, 0.5727, 0.7288, 0.6442, 0.7283, 0.644, 0.7075, 0.5012, 0.7083, 0.5013, 0.7292, 0.5727, 0.7288, 0.5726, 0.7079, 0.4298, 0.7087, 0.4299, 0.7296, 0.5013, 0.7292, 0.5012, 0.7083, 0.3583, 0.7091, 0.3585, 0.73, 0.4299, 0.7296, 0.4298, 0.7087, 0.2869, 0.7096, 0.287, 0.7304, 0.3585, 0.73, 0.3583, 0.7091, 0.2155, 0.71, 0.2156, 0.7308, 0.287, 0.7304, 0.2869, 0.7096, 0.1441, 0.7104, 0.1442, 0.7312, 0.2156, 0.7308, 0.2155, 0.71, 0.07263, 0.7108, 0.07275, 0.7316, 0.1442, 0.7312, 0.1441, 0.7104, 0.001323, 0.732, 0.001442, 0.7529, 0.07287, 0.7525, 0.07275, 0.7316, 0.9299, 0.7267, 0.93, 0.7475, 1.001, 0.7471, 1.001, 0.7263, 0.8585, 0.7271, 0.8586, 0.7479, 0.93, 0.7475, 0.9299, 0.7267, 0.787, 0.7275, 0.7871, 0.7484, 0.8586, 0.7479, 0.8585, 0.7271, 0.7156, 0.7279, 0.7157, 0.7488, 0.7871, 0.7484, 0.787, 0.7275, 0.6442, 0.7283, 0.6443, 0.7492, 0.7157, 0.7488, 0.7156, 0.7279, 0.5727, 0.7288, 0.5729, 0.7496, 0.6443, 0.7492, 0.6442, 0.7283, 0.5013, 0.7292, 0.5014, 0.75, 0.5729, 0.7496, 0.5727, 0.7288, 0.4299, 0.7296, 0.43, 0.7504, 0.5014, 0.75, 0.5013, 0.7292, 0.3585, 0.73, 0.3586, 0.7508, 0.43, 0.7504, 0.4299, 0.7296, 0.287, 0.7304, 0.2872, 0.7512, 0.3586, 0.7508, 0.3585, 0.73, 0.2156, 0.7308, 0.2157, 0.7516, 0.2872, 0.7512, 0.287, 0.7304, 0.1442, 0.7312, 0.1443, 0.752, 0.2157, 0.7516, 0.2156, 0.7308, 0.07275, 0.7316, 0.07287, 0.7525, 0.1443, 0.752, 0.1442, 0.7312, 0.001442, 0.7529, 0.001562, 0.7737, 0.07299, 0.7733, 0.07287, 0.7525, 0.93, 0.7475, 0.9301, 0.7684, 1.002, 0.768, 1.001, 0.7471, 0.8586, 0.7479, 0.8587, 0.7688, 0.9301, 0.7684, 0.93, 0.7475, 0.7871, 0.7484, 0.7873, 0.7692, 0.8587, 0.7688, 0.8586, 0.7479, 0.7157, 0.7488, 0.7158, 0.7696, 0.7873, 0.7692, 0.7871, 0.7484, 0.6443, 0.7492, 0.6444, 0.77, 0.7158, 0.7696, 0.7157, 0.7488, 0.5729, 0.7496, 0.573, 0.7704, 0.6444, 0.77, 0.6443, 0.7492, 0.5014, 0.75, 0.5016, 0.7708, 0.573, 0.7704, 0.5729, 0.7496, 0.43, 0.7504, 0.4301, 0.7712, 0.5016, 0.7708, 0.5014, 0.75, 0.3586, 0.7508, 0.3587, 0.7716, 0.4301, 0.7712, 0.43, 0.7504, 0.2872, 0.7512, 0.2873, 0.7721, 0.3587, 0.7716, 0.3586, 0.7508, 0.2157, 0.7516, 0.2158, 0.7725, 0.2873, 0.7721, 0.2872, 0.7512, 0.1443, 0.752, 0.1444, 0.7729, 0.2158, 0.7725, 0.2157, 0.7516, 0.07287, 0.7525, 0.07299, 0.7733, 0.1444, 0.7729, 0.1443, 0.752, 0.001562, 0.7737, 0.001681, 0.7945, 0.07311, 0.7941, 0.07299, 0.7733, 0.9301, 0.7684, 0.9302, 0.7892, 1.002, 0.7888, 1.002, 0.768, 0.8587, 0.7688, 0.8588, 0.7896, 0.9302, 0.7892, 0.9301, 0.7684, 0.7873, 0.7692, 0.7874, 0.79, 0.8588, 0.7896, 0.8587, 0.7688, 0.7158, 0.7696, 0.716, 0.7904, 0.7874, 0.79, 0.7873, 0.7692, 0.6444, 0.77, 0.6445, 0.7908, 0.716, 0.7904, 0.7158, 0.7696, 0.573, 0.7704, 0.5731, 0.7913, 0.6445, 0.7908, 0.6444, 0.77, 0.5016, 0.7708, 0.5017, 0.7917, 0.5731, 0.7913, 0.573, 0.7704, 0.4301, 0.7712, 0.4302, 0.7921, 0.5017, 0.7917, 0.5016, 0.7708, 0.3587, 0.7716, 0.3588, 0.7925, 0.4302, 0.7921, 0.4301, 0.7712, 0.2873, 0.7721, 0.2874, 0.7929, 0.3588, 0.7925, 0.3587, 0.7716, 0.2158, 0.7725, 0.216, 0.7933, 0.2874, 0.7929, 0.2873, 0.7721, 0.1444, 0.7729, 0.1445, 0.7937, 0.216, 0.7933, 0.2158, 0.7725, 0.07299, 0.7733, 0.07311, 0.7941, 0.1445, 0.7937, 0.1444, 0.7729, 0.001681, 0.7945, 0.001801, 0.8154, 0.07323, 0.815, 0.07311, 0.7941, 0.9302, 0.7892, 0.9304, 0.81, 1.002, 0.8096, 1.002, 0.7888, 0.8588, 0.7896, 0.8589, 0.8104, 0.9304, 0.81, 0.9302, 0.7892, 0.7874, 0.79, 0.7875, 0.8109, 0.8589, 0.8104, 0.8588, 0.7896, 0.716, 0.7904, 0.7161, 0.8113, 0.7875, 0.8109, 0.7874, 0.79, 0.6445, 0.7908, 0.6446, 0.8117, 0.7161, 0.8113, 0.716, 0.7904, 0.5731, 0.7913, 0.5732, 0.8121, 0.6446, 0.8117, 0.6445, 0.7908, 0.5017, 0.7917, 0.5018, 0.8125, 0.5732, 0.8121, 0.5731, 0.7913, 0.4302, 0.7921, 0.4304, 0.8129, 0.5018, 0.8125, 0.5017, 0.7917, 0.3588, 0.7925, 0.3589, 0.8133, 0.4304, 0.8129, 0.4302, 0.7921, 0.2874, 0.7929, 0.2875, 0.8137, 0.3589, 0.8133, 0.3588, 0.7925, 0.216, 0.7933, 0.2161, 0.8141, 0.2875, 0.8137, 0.2874, 0.7929, 0.1445, 0.7937, 0.1447, 0.8145, 0.2161, 0.8141, 0.216, 0.7933, 0.07311, 0.7941, 0.07323, 0.815, 0.1447, 0.8145, 0.1445, 0.7937, 0.001801, 0.8154, 0.00192, 0.8362, 0.07335, 0.8358, 0.07323, 0.815, 0.9304, 0.81, 0.9305, 0.8309, 1.002, 0.8305, 1.002, 0.8096, 0.8589, 0.8104, 0.859, 0.8313, 0.9305, 0.8309, 0.9304, 0.81, 0.7875, 0.8109, 0.7876, 0.8317, 0.859, 0.8313, 0.8589, 0.8104, 0.7161, 0.8113, 0.7162, 0.8321, 0.7876, 0.8317, 0.7875, 0.8109, 0.6446, 0.8117, 0.6448, 0.8325, 0.7162, 0.8321, 0.7161, 0.8113, 0.5732, 0.8121, 0.5733, 0.8329, 0.6448, 0.8325, 0.6446, 0.8117, 0.5018, 0.8125, 0.5019, 0.8333, 0.5733, 0.8329, 0.5732, 0.8121, 0.4304, 0.8129, 0.4305, 0.8337, 0.5019, 0.8333, 0.5018, 0.8125, 0.3589, 0.8133, 0.3591, 0.8341, 0.4305, 0.8337, 0.4304, 0.8129, 0.2875, 0.8137, 0.2876, 0.8346, 0.3591, 0.8341, 0.3589, 0.8133, 0.2161, 0.8141, 0.2162, 0.835, 0.2876, 0.8346, 0.2875, 0.8137, 0.1447, 0.8145, 0.1448, 0.8354, 0.2162, 0.835, 0.2161, 0.8141, 0.07323, 0.815, 0.07335, 0.8358, 0.1448, 0.8354, 0.1447, 0.8145, 0.00192, 0.8362, 0.00204, 0.857, 0.07347, 0.8566, 0.07335, 0.8358, 0.9305, 0.8309, 0.9306, 0.8517, 1.002, 0.8513, 1.002, 0.8305, 0.859, 0.8313, 0.8592, 0.8521, 0.9306, 0.8517, 0.9305, 0.8309, 0.7876, 0.8317, 0.7877, 0.8525, 0.8592, 0.8521, 0.859, 0.8313, 0.7162, 0.8321, 0.7163, 0.8529, 0.7877, 0.8525, 0.7876, 0.8317, 0.6448, 0.8325, 0.6449, 0.8533, 0.7163, 0.8529, 0.7162, 0.8321, 0.5733, 0.8329, 0.5735, 0.8538, 0.6449, 0.8533, 0.6448, 0.8325, 0.5019, 0.8333, 0.502, 0.8542, 0.5735, 0.8538, 0.5733, 0.8329, 0.4305, 0.8337, 0.4306, 0.8546, 0.502, 0.8542, 0.5019, 0.8333, 0.3591, 0.8341, 0.3592, 0.855, 0.4306, 0.8546, 0.4305, 0.8337, 0.2876, 0.8346, 0.2877, 0.8554, 0.3592, 0.855, 0.3591, 0.8341, 0.2162, 0.835, 0.2163, 0.8558, 0.2877, 0.8554, 0.2876, 0.8346, 0.1448, 0.8354, 0.1449, 0.8562, 0.2163, 0.8558, 0.2162, 0.835, 0.07335, 0.8358, 0.07347, 0.8566, 0.1449, 0.8562, 0.1448, 0.8354, 0.00204, 0.857, 0.002159, 0.8779, 0.07359, 0.8775, 0.07347, 0.8566, 0.9306, 0.8517, 0.9307, 0.8725, 1.002, 0.8721, 1.002, 0.8513, 0.8592, 0.8521, 0.8593, 0.8729, 0.9307, 0.8725, 0.9306, 0.8517, 0.7877, 0.8525, 0.7879, 0.8734, 0.8593, 0.8729, 0.8592, 0.8521, 0.7163, 0.8529, 0.7164, 0.8738, 0.7879, 0.8734, 0.7877, 0.8525, 0.6449, 0.8533, 0.645, 0.8742, 0.7164, 0.8738, 0.7163, 0.8529, 0.5735, 0.8538, 0.5736, 0.8746, 0.645, 0.8742, 0.6449, 0.8533, 0.502, 0.8542, 0.5022, 0.875, 0.5736, 0.8746, 0.5735, 0.8538, 0.4306, 0.8546, 0.4307, 0.8754, 0.5022, 0.875, 0.502, 0.8542, 0.3592, 0.855, 0.3593, 0.8758, 0.4307, 0.8754, 0.4306, 0.8546, 0.2877, 0.8554, 0.2879, 0.8762, 0.3593, 0.8758, 0.3592, 0.855, 0.2163, 0.8558, 0.2164, 0.8766, 0.2879, 0.8762, 0.2877, 0.8554, 0.1449, 0.8562, 0.145, 0.877, 0.2164, 0.8766, 0.2163, 0.8558, 0.07347, 0.8566, 0.07359, 0.8775, 0.145, 0.877, 0.1449, 0.8562, 0.002159, 0.8779, 0.002279, 0.8987, 0.07371, 0.8983, 0.07359, 0.8775, 0.9307, 0.8725, 0.9308, 0.8934, 1.002, 0.893, 1.002, 0.8721, 0.8593, 0.8729, 0.8594, 0.8938, 0.9308, 0.8934, 0.9307, 0.8725, 0.7879, 0.8734, 0.788, 0.8942, 0.8594, 0.8938, 0.8593, 0.8729, 0.7164, 0.8738, 0.7166, 0.8946, 0.788, 0.8942, 0.7879, 0.8734, 0.645, 0.8742, 0.6451, 0.895, 0.7166, 0.8946, 0.7164, 0.8738, 0.5736, 0.8746, 0.5737, 0.8954, 0.6451, 0.895, 0.645, 0.8742, 0.5022, 0.875, 0.5023, 0.8958, 0.5737, 0.8954, 0.5736, 0.8746, 0.4307, 0.8754, 0.4308, 0.8962, 0.5023, 0.8958, 0.5022, 0.875, 0.3593, 0.8758, 0.3594, 0.8966, 0.4308, 0.8962, 0.4307, 0.8754, 0.2879, 0.8762, 0.288, 0.8971, 0.3594, 0.8966, 0.3593, 0.8758, 0.2164, 0.8766, 0.2166, 0.8975, 0.288, 0.8971, 0.2879, 0.8762, 0.145, 0.877, 0.1451, 0.8979, 0.2166, 0.8975, 0.2164, 0.8766, 0.07359, 0.8775, 0.07371, 0.8983, 0.1451, 0.8979, 0.145, 0.877, 0.002279, 0.8987, 0.002399, 0.9195, 0.07383, 0.9191, 0.07371, 0.8983, 0.9308, 0.8934, 0.931, 0.9142, 1.002, 0.9138, 1.002, 0.893, 0.8594, 0.8938, 0.8595, 0.9146, 0.931, 0.9142, 0.9308, 0.8934, 0.788, 0.8942, 0.7881, 0.915, 0.8595, 0.9146, 0.8594, 0.8938, 0.7166, 0.8946, 0.7167, 0.9154, 0.7881, 0.915, 0.788, 0.8942, 0.6451, 0.895, 0.6452, 0.9158, 0.7167, 0.9154, 0.7166, 0.8946, 0.5737, 0.8954, 0.5738, 0.9163, 0.6452, 0.9158, 0.6451, 0.895, 0.5023, 0.8958, 0.5024, 0.9167, 0.5738, 0.9163, 0.5737, 0.8954, 0.4308, 0.8962, 0.431, 0.9171, 0.5024, 0.9167, 0.5023, 0.8958, 0.3594, 0.8966, 0.3595, 0.9175, 0.431, 0.9171, 0.4308, 0.8962, 0.288, 0.8971, 0.2881, 0.9179, 0.3595, 0.9175, 0.3594, 0.8966, 0.2166, 0.8975, 0.2167, 0.9183, 0.2881, 0.9179, 0.288, 0.8971, 0.1451, 0.8979, 0.1453, 0.9187, 0.2167, 0.9183, 0.2166, 0.8975, 0.07371, 0.8983, 0.07383, 0.9191, 0.1453, 0.9187, 0.1451, 0.8979, 0.002399, 0.9195, 0.002518, 0.9404, 0.07395, 0.94, 0.07383, 0.9191, 0.931, 0.9142, 0.9311, 0.935, 1.003, 0.9346, 1.002, 0.9138, 0.8595, 0.9146, 0.8596, 0.9354, 0.9311, 0.935, 0.931, 0.9142, 0.7881, 0.915, 0.7882, 0.9359, 0.8596, 0.9354, 0.8595, 0.9146, 0.7167, 0.9154, 0.7168, 0.9363, 0.7882, 0.9359, 0.7881, 0.915, 0.6452, 0.9158, 0.6454, 0.9367, 0.7168, 0.9363, 0.7167, 0.9154, 0.5738, 0.9163, 0.5739, 0.9371, 0.6454, 0.9367, 0.6452, 0.9158, 0.5024, 0.9167, 0.5025, 0.9375, 0.5739, 0.9371, 0.5738, 0.9163, 0.431, 0.9171, 0.4311, 0.9379, 0.5025, 0.9375, 0.5024, 0.9167, 0.3595, 0.9175, 0.3597, 0.9383, 0.4311, 0.9379, 0.431, 0.9171, 0.2881, 0.9179, 0.2882, 0.9387, 0.3597, 0.9383, 0.3595, 0.9175, 0.2167, 0.9183, 0.2168, 0.9391, 0.2882, 0.9387, 0.2881, 0.9179, 0.1453, 0.9187, 0.1454, 0.9395, 0.2168, 0.9391, 0.2167, 0.9183, 0.07383, 0.9191, 0.07395, 0.94, 0.1454, 0.9395, 0.1453, 0.9187, 0.002518, 0.9404, 0.002638, 0.9612, 0.07407, 0.9608, 0.07395, 0.94, 0.9311, 0.935, 0.9312, 0.9559, 1.003, 0.9555, 1.003, 0.9346, 0.8596, 0.9354, 0.8598, 0.9563, 0.9312, 0.9559, 0.9311, 0.935, 0.7882, 0.9359, 0.7883, 0.9567, 0.8598, 0.9563, 0.8596, 0.9354, 0.7168, 0.9363, 0.7169, 0.9571, 0.7883, 0.9567, 0.7882, 0.9359, 0.6454, 0.9367, 0.6455, 0.9575, 0.7169, 0.9571, 0.7168, 0.9363, 0.5739, 0.9371, 0.5741, 0.9579, 0.6455, 0.9575, 0.6454, 0.9367, 0.5025, 0.9375, 0.5026, 0.9583, 0.5741, 0.9579, 0.5739, 0.9371, 0.4311, 0.9379, 0.4312, 0.9587, 0.5026, 0.9583, 0.5025, 0.9375, 0.3597, 0.9383, 0.3598, 0.9591, 0.4312, 0.9587, 0.4311, 0.9379, 0.2882, 0.9387, 0.2883, 0.9596, 0.3598, 0.9591, 0.3597, 0.9383, 0.2168, 0.9391, 0.2169, 0.96, 0.2883, 0.9596, 0.2882, 0.9387, 0.1454, 0.9395, 0.1455, 0.9604, 0.2169, 0.96, 0.2168, 0.9391, 0.07395, 0.94, 0.07407, 0.9608, 0.1455, 0.9604, 0.1454, 0.9395, 0.002638, 0.9612, 0.002757, 0.982, 0.07418, 0.9816, 0.07407, 0.9608, 0.9312, 0.9559, 0.9313, 0.9767, 1.003, 0.9763, 1.003, 0.9555, 0.8598, 0.9563, 0.8599, 0.9771, 0.9313, 0.9767, 0.9312, 0.9559, 0.7883, 0.9567, 0.7885, 0.9775, 0.8599, 0.9771, 0.8598, 0.9563, 0.7169, 0.9571, 0.717, 0.9779, 0.7885, 0.9775, 0.7883, 0.9567, 0.6455, 0.9575, 0.6456, 0.9783, 0.717, 0.9779, 0.7169, 0.9571, 0.5741, 0.9579, 0.5742, 0.9787, 0.6456, 0.9783, 0.6455, 0.9575, 0.5026, 0.9583, 0.5027, 0.9792, 0.5742, 0.9787, 0.5741, 0.9579, 0.4312, 0.9587, 0.4313, 0.9796, 0.5027, 0.9792, 0.5026, 0.9583, 0.3598, 0.9591, 0.3599, 0.98, 0.4313, 0.9796, 0.4312, 0.9587, 0.2883, 0.9596, 0.2885, 0.9804, 0.3599, 0.98, 0.3598, 0.9591, 0.2169, 0.96, 0.217, 0.9808, 0.2885, 0.9804, 0.2883, 0.9596, 0.1455, 0.9604, 0.1456, 0.9812, 0.217, 0.9808, 0.2169, 0.96, 0.07407, 0.9608, 0.07418, 0.9816, 0.1456, 0.9812, 0.1455, 0.9604, 0.002757, 0.982, 0.002877, 1.003, 0.0743, 1.002, 0.07418, 0.9816, 0.9313, 0.9767, 0.9314, 0.9975, 1.003, 0.9971, 1.003, 0.9763, 0.8599, 0.9771, 0.86, 0.9979, 0.9314, 0.9975, 0.9313, 0.9767, 0.7885, 0.9775, 0.7886, 0.9984, 0.86, 0.9979, 0.8599, 0.9771, 0.717, 0.9779, 0.7172, 0.9988, 0.7886, 0.9984, 0.7885, 0.9775, 0.6456, 0.9783, 0.6457, 0.9992, 0.7172, 0.9988, 0.717, 0.9779, 0.5742, 0.9787, 0.5743, 0.9996, 0.6457, 0.9992, 0.6456, 0.9783, 0.5027, 0.9792, 0.5029, 1.0, 0.5743, 0.9996, 0.5742, 0.9787, 0.4313, 0.9796, 0.4314, 1.0, 0.5029, 1.0, 0.5027, 0.9792, 0.3599, 0.98, 0.36, 1.001, 0.4314, 1.0, 0.4313, 0.9796, 0.2885, 0.9804, 0.2886, 1.001, 0.36, 1.001, 0.3599, 0.98, 0.217, 0.9808, 0.2172, 1.002, 0.2886, 1.001, 0.2885, 0.9804, 0.1456, 0.9812, 0.1457, 1.002, 0.2172, 1.002, 0.217, 0.9808, 0.07418, 0.9816, 0.0743, 1.002, 0.1457, 1.002, 0.1456, 0.9812])
me_beziercurve.auto_texspace = False
me_beziercurve.update()

# ---- objects
ob_beziercurve = bpy.data.objects.new('BezierCurve', me_beziercurve)

# ---- transforms, parenting, visibility, modifiers, constraints
ob_beziercurve.location = (1.0, 0.0, 0.0)

# ---- collection membership
col_collection.objects.link(ob_beziercurve)

# ---- scene / render settings (as saved in the file)
scene.frame_start = 1; scene.frame_end = 250; scene.frame_set(2)
scene.render.engine = 'BLENDER_EEVEE_NEXT'
scene.cycles.sampling_pattern = 'TABULATED_SOBOL'
scene.cycles.use_light_tree = False
scene.view_settings.view_transform = 'Filmic'
bpy.context.view_layer.update()

# ---- added for rendering (the .blend has no active camera and no usable light): camera, sun
cam_auto = bpy.data.cameras.new('AutoCamera')
cam_auto.lens = 50.0
cam_auto.sensor_width = 36.0
cam_auto.clip_end = 1000.0
ob_auto_camera = bpy.data.objects.new('AutoCamera', cam_auto)
scene.collection.objects.link(ob_auto_camera)
ob_auto_camera.location = (9.01762, -6.92739, 5.20845)
ob_auto_camera.rotation_euler = (1.09748, -7.21219e-08, 0.694738)
scene.camera = ob_auto_camera
light_auto_sun = bpy.data.lights.new('AutoSun', 'SUN')
light_auto_sun.energy = 3.0
light_auto_sun.angle = 0.0523599
ob_auto_sun = bpy.data.objects.new('AutoSun', light_auto_sun)
scene.collection.objects.link(ob_auto_sun)
ob_auto_sun.rotation_euler = (0.872665, 0.174533, 0.523599)
bpy.context.view_layer.update()
